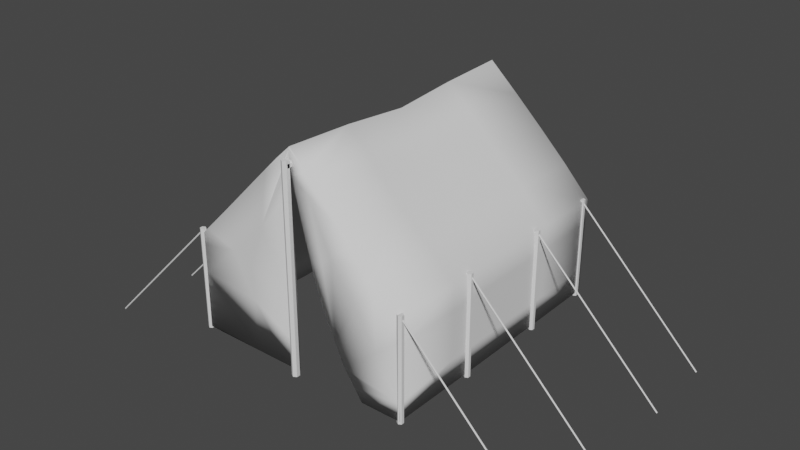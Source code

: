 # Source: Tent_ww1.blend  (saved by Blender 2.90.8; exported with 4.5.12 LTS)
import bpy
from mathutils import Matrix  # noqa: F401  (used for matrix-valued properties, if any)

bpy.ops.wm.read_factory_settings(use_empty=True)
scene = bpy.context.scene
scene.name = 'Scene'

# ---- collections
col_collection = bpy.data.collections.new('Collection'); scene.collection.children.link(col_collection)

# ---- world
world_world = bpy.data.worlds.new('World'); scene.world = world_world
world_world.use_nodes = True; world_world.node_tree.nodes.clear()
_N = world_world.node_tree.nodes; _L = world_world.node_tree.links
n0 = _N.new('ShaderNodeOutputWorld'); n0.name = 'World Output'; n0.location = (300, 300)
n1 = _N.new('ShaderNodeBackground'); n1.name = 'Background'; n1.location = (10, 300)
n1.inputs[0].default_value = (0.05088, 0.05088, 0.05088, 1.0)
_L.new(n1.outputs[0], n0.inputs[0])
n0.is_active_output = True
world_world.color = (0.05088, 0.05088, 0.05088)
world_world.use_sun_shadow = False
world_world.sun_shadow_jitter_overblur = 0.0

# ---- meshes
me_cube_001 = bpy.data.meshes.new('Cube.001')
me_cube_001.from_pydata([(-0.8341, -1.007, -6.129), (-0.8332, -1.004, 13.07), (-0.8343, 1.007, -6.122), (-0.8341, 1.007, 13.13), (0.8343, -1.007, -6.122), (0.8341, -1.0, 13.09), (0.8344, 1.007, -6.122), (0.8345, 1.022, 13.13), (-0.000332, 1.018, -6.122), (0.000122, 1.002, 35.3), (0.0001324, -1.01, -6.131), (-4.181e-05, -1.002, 35.3), (-1.007e-05, -1.01, 32.77), (0.5332, -1.01, -6.122), (0.02503, -1.01, 29.13), (0.05927, -1.009, 25.25), (0.08441, -1.009, 22.34), (0.1255, -1.005, 17.65), (0.1632, -0.9965, 12.64), (0.2039, -0.9936, 9.302), (0.2514, -0.9961, 6.057), (0.2989, -0.9996, 3.966), (0.3357, -1.004, 2.179), (0.4037, -1.01, -1.232), (0.4537, -1.01, -2.985), (-0.8371, 0.002788, -6.152), (-0.8335, -1.005, 3.457), (-0.8343, 0.002939, 12.99), (-0.8342, 1.007, 3.502), (-0.4138, 1.01, -6.122), (0.4208, 1.028, 24.21), (0.8345, 1.014, 3.502), (0.8372, 0.0, -6.122), (0.8394, -1.953e-05, 13.12), (0.8341, -1.007, 3.498), (0.6802, -1.01, -6.122), (-0.4199, -1.005, 24.16), (0.4139, 1.018, -6.122), (-0.414, 1.01, 24.21), (-0.4131, -1.009, -6.146), (0.4208, -1.007, 24.21), (0.006234, 0.0003684, 33.71), (0.001187, -1.006, 13.25), (-3.951e-05, 1.057, 14.58), (-1.007e-05, -1.01, 34.03), (0.0123, -1.01, 30.95), (0.04214, -1.01, 27.19), (0.07184, -1.009, 23.8), (0.105, -1.008, 20.0), (0.1439, -1.001, 15.14), (0.1836, -0.9944, 10.97), (0.2277, -0.9941, 7.675), (0.2752, -0.9976, 5.01), (0.3176, -1.002, 3.073), (0.3697, -1.008, 0.4788), (0.4287, -1.01, -2.108), (0.4934, -1.01, -4.554), (-0.4139, 1.025, 9.042), (0.4314, -0.0001419, 23.88), (-0.4072, 0.0001903, 23.54), (0.8372, 3.159e-13, 3.502), (0.4143, 1.056, 9.042), (-0.8362, 0.004271, 3.507), (-0.835, -0.4989, -6.136), (-0.8332, -1.004, 8.256), (-0.8341, 0.501, 13.09), (-0.8342, 1.007, -1.31), (-0.6204, 1.01, -6.122), (0.6278, 1.033, 18.67), (0.8344, 1.009, -1.31), (0.8372, 0.5, -6.122), (0.8377, -0.5, 13.12), (0.8341, -1.007, -1.31), (0.7537, -1.01, -6.122), (-0.6261, -1.003, 18.6), (0.2068, 1.021, -6.122), (-0.21, 1.01, 29.75), (-0.2065, -1.009, -6.142), (0.214, -1.007, 29.75), (0.001038, -0.4924, 34.78), (0.0009205, -1.007, 3.548), (-0.0006735, 1.05, 4.23), (-1.007e-05, -1.01, 33.4), (0.01885, -1.01, 30.04), (0.0507, -1.009, 26.22), (0.07812, -1.009, 23.07), (0.1152, -1.007, 18.83), (0.1535, -0.9983, 13.89), (0.1938, -0.9938, 10.13), (0.2395, -0.995, 6.865), (0.287, -0.9986, 4.488), (0.3266, -1.003, 2.626), (0.3867, -1.009, -0.3749), (0.4412, -1.01, -2.546), (0.5133, -1.01, -5.338), (-0.8387, 0.501, -6.136), (-0.8339, -1.006, -1.335), (-0.8341, -0.4979, 13.07), (-0.8342, 1.007, 8.314), (-0.2072, 1.013, -6.122), (0.214, 1.016, 29.75), (0.8346, 1.019, 8.314), (0.8372, -0.5, -6.122), (0.8376, 0.5015, 13.12), (0.8341, -1.002, 8.281), (0.6067, -1.01, -6.122), (-0.2138, -1.006, 29.74), (0.6207, 1.013, -6.122), (-0.6234, 1.007, 18.67), (-0.62, -1.009, -6.14), (0.6273, -0.9954, 18.6), (0.005582, 0.4924, 34.78), (0.0004927, -1.009, 23.02), (0.002084, 1.035, 24.94), (-1.007e-05, -1.01, 34.66), (0.006145, -1.01, 31.86), (0.03358, -1.01, 28.16), (0.06555, -1.009, 24.52), (0.09468, -1.009, 21.17), (0.1352, -1.003, 16.4), (0.1734, -0.9953, 11.8), (0.2158, -0.9937, 8.487), (0.2633, -0.9968, 5.533), (0.308, -1.001, 3.519), (0.3527, -1.006, 1.33), (0.4162, -1.01, -1.669), (0.4736, -1.01, -3.769), (-0.2066, 1.045, 11.81), (-0.6206, 1.01, 6.272), (-0.414, 1.015, 1.46), (-0.4098, 1.022, 16.62), (0.4092, -0.5, 23.53), (0.4175, 0.5066, 23.99), (0.6362, -0.0001276, 18.64), (0.2246, -0.000155, 28.62), (-0.4195, -0.4989, 24.02), (-0.3988, 0.4996, 24.04), (-0.2034, 0.0001666, 28.42), (-0.6191, 0.001296, 18.36), (0.8372, -0.5, 3.502), (0.8372, 0.5002, 3.502), (0.8372, 0.0, -1.31), (0.838, 1.145e-11, 8.31), (0.621, 1.041, 6.272), (0.2067, 1.081, 11.81), (0.4139, 1.038, 1.46), (0.4143, 1.061, 16.62), (-0.85, 0.5019, 3.478), (-0.8188, -0.4974, 3.464), (-0.8366, 0.003859, -1.32), (-0.8356, 0.003884, 8.264), (-0.8248, -0.4973, 8.272), (-0.8252, -0.4981, -1.335), (-0.8456, 0.5016, -1.331), (0.2067, 1.045, 20.78), (0.207, 1.048, 2.845), (0.6209, 1.028, 0.07492), (0.8372, 0.5013, 8.314), (0.8372, 0.5, -1.31), (0.8372, -0.5, -1.31), (-0.6128, 0.5, 18.55), (-0.1989, 0.4994, 29.34), (-0.2139, -0.4994, 29.34), (0.2188, 0.5002, 29.38), (0.6298, 0.5071, 18.6), (0.6273, -0.5, 18.46), (-0.6195, 1.011, 12.47), (-0.6205, 1.01, 0.07494), (-0.2074, 1.03, 2.845), (-0.2024, 1.029, 20.78), (0.214, -0.4996, 29.24), (-0.6272, -0.4982, 18.53), (0.8372, -0.5, 8.314), (0.6212, 1.038, 12.47), (-0.8449, 0.5016, 8.292), (-0.8332, -1.004, 10.66), (-0.7296, -1.003, 15.83), (-0.1032, -1.009, -6.137), (0.0005236, -1.008, -1.291), (-1.007e-05, -1.01, 33.08), (-0.8337, -1.005, 1.06), (-0.3169, -1.006, 26.95), (-0.5166, -1.009, -6.144), (0.0009119, -1.007, 18.13), (-1.007e-05, -1.01, 34.34), (-0.8333, -1.004, 5.855), (-0.5229, -1.004, 21.37), (-0.3098, -1.009, -6.145), (0.001196, -1.006, 8.394), (-1.007e-05, -1.01, 33.71), (-0.834, -1.006, -3.731), (-0.1106, -1.007, 32.52), (-0.7235, -1.009, -6.135), (0.0001255, -1.01, 27.9), (-1.007e-05, -1.01, 34.97), (0.001131, -1.007, 7.024), (-0.8334, -1.004, 5.15), (-0.7886, -1.004, 14.25), (0.0002735, -1.009, 25.79), (-0.3708, -1.009, -6.146), (-0.3927, -1.004, 10.62), (-0.2808, -1.006, 18.69), (-0.4, -1.005, 15.69), (-0.5461, -1.005, 12.05), (0.01624, -1.01, 30.37), (0.8343, -1.007, -2.755), (0.615, -0.9957, 18.94), (0.4825, -1.004, 22.54), (0.1206, -1.007, 32.25), (0.3997, -1.01, -1.025), (0.834, -1.001, 8.93), (0.294, -0.9987, 18.47), (0.1419, -1.01, 28.23), (0.2223, -0.9984, 16.86), (0.4705, -0.9756, 11.29), (0.6417, -0.9983, 4.573), (0.0006486, -1.008, 0.1028), (-0.3837, -1.005, 3.918), (-0.8271, -0.9997, -6.129), (-0.8261, -0.997, 13.07), (-0.8272, 1.0, -6.122), (-0.827, 1.0, 13.13), (0.8272, -1.0, -6.122), (0.8272, -0.9931, 13.09), (0.8272, 1.0, -6.122), (0.8272, 1.015, 13.13), (0.0, 1.008, -6.122), (0.0001968, 1.0, 35.29), (0.000166, -0.9995, -6.131), (0.0, -1.0, 35.29), (0.0, -1.0, 32.77), (0.5332, -1.0, -6.122), (0.02464, -0.9998, 29.13), (0.05888, -0.9993, 25.25), (0.08402, -0.9988, 22.34), (0.1251, -0.9953, 17.65), (0.1637, -0.9865, 12.64), (0.2045, -0.9837, 9.302), (0.252, -0.9862, 6.057), (0.2995, -0.9896, 3.966), (0.3357, -0.9938, 2.179), (0.4037, -0.9997, -1.232), (0.4537, -1.0, -2.985), (-0.8271, 0.002909, -6.152), (-0.8263, -0.9976, 3.457), (-0.8243, 0.002968, 12.99), (-0.8272, 1.0, 3.502), (-0.4136, 1.0, -6.122), (0.4136, 1.021, 24.21), (0.8272, 1.007, 3.502), (0.8272, 0.0, -6.122), (0.8294, 3.119e-11, 13.12), (0.8272, -0.9993, 3.498), (0.6802, -1.0, -6.122), (-0.4127, -0.9976, 24.16), (0.4136, 1.008, -6.122), (-0.4066, 1.004, 24.21), (-0.4131, -0.9988, -6.146), (0.4136, -0.9997, 24.21), (0.006032, 3.504e-11, 33.7), (0.001223, -0.9962, 13.25), (0.0004994, 1.047, 14.58), (0.0, -1.0, 34.03), (0.0123, -1.0, 30.95), (0.04175, -0.9996, 27.19), (0.07145, -0.9991, 23.8), (0.1046, -0.9983, 20.0), (0.1444, -0.9906, 15.14), (0.1841, -0.9844, 10.97), (0.2282, -0.9842, 7.675), (0.2757, -0.9876, 5.01), (0.3176, -0.9917, 3.073), (0.3697, -0.9975, 0.4788), (0.4287, -1.0, -2.108), (0.4934, -1.0, -4.554), (-0.4133, 1.015, 9.042), (0.4214, 1.075e-10, 23.88), (-0.3972, 2.063e-05, 23.54), (0.8272, 3.159e-13, 3.502), (0.4136, 1.046, 9.042), (-0.8262, 0.004528, 3.507), (-0.825, -0.4989, -6.136), (-0.8261, -0.997, 8.256), (-0.8241, 0.5011, 13.09), (-0.8272, 1.0, -1.31), (-0.6204, 1.0, -6.122), (0.6204, 1.026, 18.67), (0.8272, 1.002, -1.31), (0.8272, 0.5, -6.122), (0.8277, -0.5, 13.12), (0.8272, -1.0, -1.31), (0.7537, -1.0, -6.122), (-0.6191, -0.9963, 18.59), (0.2068, 1.011, -6.122), (-0.2025, 1.003, 29.75), (-0.2064, -0.999, -6.142), (0.2068, -1.0, 29.75), (0.001023, -0.5, 34.78), (0.0009721, -0.9973, 3.548), (0.0, 1.04, 4.23), (0.0, -1.0, 33.4), (0.01846, -0.9999, 30.04), (0.05031, -0.9994, 26.22), (0.07773, -0.999, 23.07), (0.1148, -0.9972, 18.83), (0.1541, -0.9884, 13.89), (0.1943, -0.9838, 10.13), (0.2401, -0.985, 6.865), (0.2876, -0.9886, 4.488), (0.3266, -0.9928, 2.626), (0.3867, -0.9989, -0.3749), (0.4412, -1.0, -2.546), (0.5133, -1.0, -5.338), (-0.8287, 0.5011, -6.136), (-0.8267, -0.9987, -1.335), (-0.8241, -0.4979, 13.07), (-0.8272, 1.0, 8.314), (-0.2068, 1.003, -6.122), (0.2068, 1.009, 29.75), (0.8272, 1.013, 8.314), (0.8272, -0.5, -6.122), (0.8276, 0.5015, 13.12), (0.8272, -0.9943, 8.281), (0.6067, -1.0, -6.122), (-0.2066, -0.9995, 29.74), (0.6204, 1.003, -6.122), (-0.6161, 1.0, 18.67), (-0.6201, -0.9991, -6.14), (0.6204, -0.9883, 18.6), (0.005484, 0.5, 34.78), (0.000529, -0.9985, 23.02), (0.002292, 1.025, 24.94), (0.0, -1.0, 34.66), (0.006145, -1.0, 31.86), (0.03319, -0.9997, 28.16), (0.06516, -0.9992, 24.52), (0.09429, -0.9987, 21.17), (0.1348, -0.993, 16.4), (0.1739, -0.9853, 11.8), (0.2164, -0.9837, 8.487), (0.2638, -0.9868, 5.533), (0.3085, -0.9907, 3.519), (0.3527, -0.9958, 1.33), (0.4162, -1.0, -1.669), (0.4736, -1.0, -3.769), (-0.2059, 1.035, 11.81), (-0.6204, 1.0, 6.272), (-0.4136, 1.005, 1.46), (-0.4092, 1.012, 16.62), (0.3992, -0.5, 23.53), (0.4075, 0.5067, 23.99), (0.6262, 8.18e-11, 18.64), (0.2146, 8.358e-11, 28.62), (-0.4095, -0.4993, 24.02), (-0.3888, 0.5, 24.03), (-0.1934, 2.144e-11, 28.42), (-0.6091, 0.001193, 18.36), (0.8272, -0.5, 3.502), (0.8272, 0.5002, 3.502), (0.8272, 0.0, -1.31), (0.828, 1.145e-11, 8.31), (0.6204, 1.031, 6.272), (0.2068, 1.071, 11.81), (0.4136, 1.028, 1.46), (0.4136, 1.052, 16.62), (-0.84, 0.5019, 3.478), (-0.8088, -0.4974, 3.464), (-0.8266, 0.00405, -1.32), (-0.8256, 0.004065, 8.264), (-0.8148, -0.4973, 8.272), (-0.8152, -0.4981, -1.335), (-0.8356, 0.5016, -1.331), (0.2068, 1.035, 20.78), (0.2068, 1.038, 2.845), (0.6204, 1.018, 0.07494), (0.8272, 0.5013, 8.314), (0.8272, 0.5, -1.31), (0.8272, -0.5, -1.31), (-0.6028, 0.5002, 18.55), (-0.1889, 0.5, 29.34), (-0.2039, -0.5, 29.34), (0.2088, 0.5006, 29.38), (0.6198, 0.5071, 18.6), (0.6173, -0.5, 18.46), (-0.6192, 1.001, 12.47), (-0.6204, 1.0, 0.07494), (-0.2068, 1.02, 2.845), (-0.2017, 1.019, 20.78), (0.204, -0.5, 29.24), (-0.6172, -0.4984, 18.53), (0.8272, -0.5, 8.314), (0.6204, 1.028, 12.47), (-0.8349, 0.5017, 8.292), (-0.8261, -0.9969, 10.66), (-0.7225, -0.9964, 15.83), (-0.1031, -0.9992, -6.137), (0.0005571, -0.9985, -1.291), (0.0, -1.0, 33.08), (-0.8265, -0.9982, 1.06), (-0.3097, -0.9986, 26.95), (-0.5166, -0.9989, -6.144), (0.0009483, -0.9974, 18.13), (0.0, -1.0, 34.34), (-0.8262, -0.9972, 5.855), (-0.5158, -0.9967, 21.37), (-0.3098, -0.9988, -6.145), (0.001232, -0.9963, 8.394), (0.0, -1.0, 33.71), (-0.8269, -0.9992, -3.731), (-0.1034, -1.0, 32.52), (-0.7236, -0.9994, -6.135), (0.0001463, -0.9996, 27.9), (0.0, -1.0, 34.97), (0.001183, -0.9967, 7.024), (-0.8262, -0.9973, 5.15), (-0.7815, -0.9967, 14.25), (0.0002946, -0.9992, 25.79), (-0.3708, -0.9988, -6.146), (-0.3927, -0.9941, 10.62), (-0.2808, -0.9958, 18.69), (-0.4, -0.9948, 15.69), (-0.5462, -0.9946, 12.05), (0.01623, -0.9999, 30.37), (0.8272, -1.0, -2.755), (0.6078, -0.9888, 18.94), (0.4752, -0.997, 22.54), (0.1134, -1.0, 32.25), (0.3996, -0.9996, -1.025), (0.8272, -0.9937, 8.93), (0.294, -0.9887, 18.47), (0.1418, -0.9999, 28.23), (0.2216, -0.9885, 16.86), (0.4704, -0.9656, 11.29), (0.642, -0.9883, 4.573), (0.0006828, -0.9981, 0.1028), (-0.3837, -0.9952, 3.918)], [], [(174, 65, 3, 98), (173, 68, 7, 101), (172, 71, 5, 210, 104), (10, 178, 216, 217, 199, 187, 77, 177), (171, 97, 1, 197, 176, 74), (170, 79, 11, 208, 78), (4, 205, 209, 23, 125, 55, 93, 24, 126, 56, 94, 13, 105, 35, 73), (169, 76, 9, 113), (168, 127, 43, 81), (167, 128, 57, 129), (166, 108, 38, 130), (165, 131, 40, 207, 206, 110), (164, 132, 58, 133), (163, 111, 41, 134), (162, 135, 36, 181, 106), (161, 136, 59, 137), (160, 65, 27, 138), (159, 139, 34, 72), (158, 140, 60, 141), (157, 103, 33, 142), (156, 143, 31, 69), (155, 144, 61, 145), (154, 100, 30, 146), (153, 147, 28, 66), (152, 148, 62, 149), (151, 97, 27, 150), (148, 151, 150, 62), (26, 196, 185, 64, 151, 148), (64, 175, 1, 97, 151), (63, 152, 149, 25), (0, 190, 96, 152, 63), (96, 180, 26, 148, 152), (95, 153, 66, 2), (25, 149, 153, 95), (149, 62, 147, 153), (144, 154, 146, 61), (43, 113, 154, 144), (113, 9, 100, 154), (75, 155, 145, 37), (8, 81, 155, 75), (81, 43, 144, 155), (107, 156, 69, 6), (37, 145, 156, 107), (145, 61, 143, 156), (140, 157, 142, 60), (31, 101, 157, 140), (101, 7, 103, 157), (70, 158, 141, 32), (6, 69, 158, 70), (69, 31, 140, 158), (102, 159, 72, 205, 4), (32, 141, 159, 102), (141, 60, 139, 159), (136, 160, 138, 59), (38, 108, 160, 136), (108, 3, 65, 160), (111, 161, 137, 41), (9, 76, 161, 111), (76, 38, 136, 161), (79, 162, 106, 191, 11), (41, 137, 162, 79), (137, 59, 135, 162), (132, 163, 134, 58), (30, 100, 163, 132), (100, 9, 111, 163), (103, 164, 133, 33), (7, 68, 164, 103), (68, 30, 132, 164), (71, 165, 110, 5), (33, 133, 165, 71), (133, 58, 131, 165), (128, 166, 130, 57), (28, 98, 166, 128), (98, 3, 108, 166), (67, 167, 129, 29), (2, 66, 167, 67), (66, 28, 128, 167), (99, 168, 81, 8), (29, 129, 168, 99), (129, 57, 127, 168), (127, 169, 113, 43), (57, 130, 169, 127), (130, 38, 76, 169), (131, 170, 78, 40), (58, 134, 170, 131), (134, 41, 79, 170), (135, 171, 74, 186, 36), (59, 138, 171, 135), (138, 27, 97, 171), (139, 172, 104, 34), (60, 142, 172, 139), (142, 33, 71, 172), (143, 173, 101, 31), (61, 146, 173, 143), (146, 30, 68, 173), (147, 174, 98, 28), (62, 150, 174, 147), (150, 27, 65, 174), (199, 217, 200, 203, 196), (196, 26, 180, 96, 190, 0, 192, 109, 182, 39, 199), (196, 203, 197, 1, 175, 64, 185), (197, 203, 202, 36, 186, 74, 176), (36, 201, 198, 193, 12, 179, 82, 189, 44, 184, 114, 194, 11, 191, 106, 181), (198, 201, 195, 188, 42, 183, 112), (201, 36, 202), (201, 202, 200, 195), (202, 203, 200), (209, 205, 215), (215, 205, 72, 34, 104, 210), (210, 5, 110, 206, 214, 215), (214, 206, 211), (211, 206, 207), (207, 40, 78, 208, 212), (212, 208, 204), (204, 208, 11, 194, 114, 184, 44, 189, 82, 179, 12, 115, 45), (204, 83, 14, 116, 46, 84, 15, 117, 47, 85, 16, 118, 48, 86, 17, 119, 49, 213, 212), (213, 49, 87, 18, 120, 50, 88, 19, 121, 51, 89, 20, 122, 52, 90, 21, 123, 53), (53, 91, 22, 124, 54, 92, 209, 215, 214), (53, 214, 211, 213), (213, 211, 207, 212), (217, 216, 80, 195, 200), (392, 316, 221, 283), (391, 319, 225, 286), (390, 322, 428, 223, 289), (228, 395, 295, 405, 417, 435, 434, 396), (389, 292, 394, 415, 219, 315), (388, 296, 426, 229, 297), (222, 291, 253, 323, 231, 312, 274, 344, 242, 311, 273, 343, 241, 427, 423), (387, 331, 227, 294), (386, 299, 261, 345), (385, 347, 275, 346), (384, 348, 256, 326), (383, 328, 424, 425, 258, 349), (382, 351, 276, 350), (381, 352, 259, 329), (380, 324, 399, 254, 353), (379, 355, 277, 354), (378, 356, 245, 283), (377, 290, 252, 357), (376, 359, 278, 358), (375, 360, 251, 321), (374, 287, 249, 361), (373, 363, 279, 362), (372, 364, 248, 318), (371, 284, 246, 365), (370, 367, 280, 366), (369, 368, 245, 315), (366, 280, 368, 369), (244, 366, 369, 282, 403, 414), (282, 369, 315, 219, 393), (281, 243, 367, 370), (218, 281, 370, 314, 408), (314, 370, 366, 244, 398), (313, 220, 284, 371), (243, 313, 371, 367), (367, 371, 365, 280), (362, 279, 364, 372), (261, 362, 372, 331), (331, 372, 318, 227), (293, 255, 363, 373), (226, 293, 373, 299), (299, 373, 362, 261), (325, 224, 287, 374), (255, 325, 374, 363), (363, 374, 361, 279), (358, 278, 360, 375), (249, 358, 375, 319), (319, 375, 321, 225), (288, 250, 359, 376), (224, 288, 376, 287), (287, 376, 358, 249), (320, 222, 423, 290, 377), (250, 320, 377, 359), (359, 377, 357, 278), (354, 277, 356, 378), (256, 354, 378, 326), (326, 378, 283, 221), (329, 259, 355, 379), (227, 329, 379, 294), (294, 379, 354, 256), (297, 229, 409, 324, 380), (259, 297, 380, 355), (355, 380, 353, 277), (350, 276, 352, 381), (248, 350, 381, 318), (318, 381, 329, 227), (321, 251, 351, 382), (225, 321, 382, 286), (286, 382, 350, 248), (289, 223, 328, 383), (251, 289, 383, 351), (351, 383, 349, 276), (346, 275, 348, 384), (246, 346, 384, 316), (316, 384, 326, 221), (285, 247, 347, 385), (220, 285, 385, 284), (284, 385, 346, 246), (317, 226, 299, 386), (247, 317, 386, 347), (347, 386, 345, 275), (345, 261, 331, 387), (275, 345, 387, 348), (348, 387, 294, 256), (349, 258, 296, 388), (276, 349, 388, 352), (352, 388, 297, 259), (353, 254, 404, 292, 389), (277, 353, 389, 356), (356, 389, 315, 245), (357, 252, 322, 390), (278, 357, 390, 360), (360, 390, 289, 251), (361, 249, 319, 391), (279, 361, 391, 364), (364, 391, 286, 248), (365, 246, 316, 392), (280, 365, 392, 368), (368, 392, 283, 245), (417, 414, 421, 418, 435), (414, 417, 257, 400, 327, 410, 218, 408, 314, 398, 244), (414, 403, 282, 393, 219, 415, 421), (415, 394, 292, 404, 254, 420, 421), (254, 399, 324, 409, 229, 412, 332, 402, 262, 407, 300, 397, 230, 411, 416, 419), (416, 330, 401, 260, 406, 413, 419), (419, 420, 254), (419, 413, 418, 420), (420, 418, 421), (427, 433, 423), (433, 428, 322, 252, 290, 423), (428, 433, 432, 424, 328, 223), (432, 429, 424), (429, 425, 424), (425, 430, 426, 296, 258), (430, 422, 426), (422, 263, 333, 230, 397, 300, 407, 262, 402, 332, 412, 229, 426), (422, 430, 431, 267, 337, 235, 304, 266, 336, 234, 303, 265, 335, 233, 302, 264, 334, 232, 301), (431, 271, 341, 239, 308, 270, 340, 238, 307, 269, 339, 237, 306, 268, 338, 236, 305, 267), (271, 432, 433, 427, 310, 272, 342, 240, 309), (271, 431, 429, 432), (431, 430, 425, 429), (435, 418, 413, 298, 434), (0, 63, 281, 218), (2, 67, 285, 220), (6, 70, 288, 224), (4, 73, 291, 222), (8, 75, 293, 226), (10, 177, 395, 228), (178, 10, 228, 396), (14, 83, 301, 232), (15, 84, 302, 233), (16, 85, 303, 234), (17, 86, 304, 235), (18, 87, 305, 236), (19, 88, 306, 237), (20, 89, 307, 238), (21, 90, 308, 239), (22, 91, 309, 240), (23, 209, 427, 241), (24, 93, 311, 242), (13, 94, 312, 231), (25, 95, 313, 243), (29, 99, 317, 247), (32, 102, 320, 250), (35, 105, 323, 253), (37, 107, 325, 255), (39, 182, 400, 257), (183, 42, 260, 401), (45, 115, 333, 263), (46, 116, 334, 264), (47, 117, 335, 265), (48, 118, 336, 266), (49, 119, 337, 267), (50, 120, 338, 268), (51, 121, 339, 269), (52, 122, 340, 270), (53, 123, 341, 271), (54, 124, 342, 272), (55, 125, 343, 273), (56, 126, 344, 274), (63, 25, 243, 281), (67, 29, 247, 285), (70, 32, 250, 288), (73, 35, 253, 291), (75, 37, 255, 293), (77, 187, 405, 295), (195, 80, 298, 413), (83, 204, 422, 301), (84, 46, 264, 302), (85, 47, 265, 303), (86, 48, 266, 304), (87, 49, 267, 305), (88, 50, 268, 306), (89, 51, 269, 307), (90, 52, 270, 308), (91, 53, 271, 309), (92, 54, 272, 310), (93, 55, 273, 311), (94, 56, 274, 312), (95, 2, 220, 313), (99, 8, 226, 317), (102, 4, 222, 320), (105, 13, 231, 323), (107, 6, 224, 325), (109, 192, 410, 327), (198, 112, 330, 416), (115, 12, 230, 333), (116, 14, 232, 334), (117, 15, 233, 335), (118, 16, 234, 336), (119, 17, 235, 337), (120, 18, 236, 338), (121, 19, 237, 339), (122, 20, 238, 340), (123, 21, 239, 341), (124, 22, 240, 342), (125, 23, 241, 343), (126, 24, 242, 344), (177, 77, 295, 395), (216, 178, 396, 434), (182, 109, 327, 400), (112, 183, 401, 330), (187, 199, 417, 405), (42, 188, 406, 260), (192, 0, 218, 410), (12, 193, 411, 230), (188, 195, 413, 406), (193, 198, 416, 411), (199, 39, 257, 417), (204, 45, 263, 422), (209, 92, 310, 427), (80, 216, 434, 298)])
me_cube_001.polygons.foreach_set('use_smooth', [True] * 332)
_uv = me_cube_001.uv_layers.new(name='UVMap')
_uv.uv.foreach_set('vector', [0.2782, 0.3485, 0.2783, 0.4643, 0.2475, 0.4652, 0.2475, 0.349, 0.6816, 0.5508, 0.682, 0.4013, 0.6946, 0.535, 0.6946, 0.6511, 0.0932, 0.6511, 0.0932, 0.535, 0.1236, 0.5359, 0.1237, 0.6362, 0.1237, 0.6519, 0.5424, 0.9996, 0.5424, 0.8828, 0.5424, 0.8492, 0.5657, 0.7572, 0.5649, 1.0, 0.5612, 1.0, 0.5549, 0.9999, 0.5487, 0.9998, 0.339, 0.5954, 0.339, 0.4638, 0.3698, 0.4637, 0.3698, 0.4924, 0.3697, 0.5303, 0.3697, 0.5971, 0.09319, 0.1462, 0.09277, 0.0124, 0.1238, 3.682e-07, 0.124, 0.07353, 0.124, 0.1339, 0.4917, 0.9994, 0.4917, 0.9182, 0.5181, 0.8764, 0.5179, 0.8814, 0.5171, 0.892, 0.5163, 0.9026, 0.5156, 0.9131, 0.5148, 0.9237, 0.5136, 0.9426, 0.5124, 0.9616, 0.5112, 0.9805, 0.51, 0.9994, 0.5055, 0.9994, 0.501, 0.9994, 0.4966, 0.9994, 0.6315, 0.3503, 0.631, 0.1339, 0.6438, 0.0, 0.6439, 0.25, 0.6312, 0.783, 0.6313, 0.5667, 0.6438, 0.4998, 0.6438, 0.7496, 0.6061, 0.8499, 0.6061, 0.7004, 0.6187, 0.6335, 0.6187, 0.8165, 0.6062, 0.5508, 0.6059, 0.4013, 0.6186, 0.2676, 0.6189, 0.4506, 0.0932, 0.4063, 0.09321, 0.2839, 0.124, 0.2676, 0.1238, 0.3079, 0.1233, 0.3947, 0.1233, 0.4029, 0.03198, 0.4029, 0.03201, 0.2728, 0.06282, 0.2754, 0.06281, 0.4019, 0.03241, 0.1429, 0.03289, 0.01239, 0.06281, 0.0382, 0.06283, 0.161, 0.339, 0.8562, 0.339, 0.728, 0.3698, 0.7313, 0.3698, 0.7986, 0.3699, 0.8659, 0.2783, 0.8563, 0.2783, 0.7283, 0.3087, 0.7165, 0.3087, 0.8341, 0.2783, 0.596, 0.2783, 0.4643, 0.3086, 0.4618, 0.3086, 0.5915, 0.0932, 0.8833, 0.0932, 0.7672, 0.124, 0.7673, 0.124, 0.8833, 0.03241, 0.8833, 0.03239, 0.7672, 0.0628, 0.7672, 0.0628, 0.8833, 0.03232, 0.6511, 0.03231, 0.535, 0.0628, 0.5352, 0.0628, 0.6512, 0.6816, 0.8499, 0.6816, 0.7004, 0.6946, 0.7672, 0.6945, 0.8833, 0.6564, 0.783, 0.6564, 0.5667, 0.669, 0.6335, 0.669, 0.8165, 0.6564, 0.3503, 0.6568, 0.1339, 0.6694, 0.2676, 0.669, 0.4506, 0.2782, 0.1163, 0.2782, 0.2324, 0.2475, 0.2329, 0.2475, 0.1168, 0.339, 0.1162, 0.339, 0.232, 0.3085, 0.233, 0.3085, 0.1166, 0.339, 0.348, 0.339, 0.4638, 0.3086, 0.4618, 0.3085, 0.3478, 0.339, 0.232, 0.339, 0.348, 0.3085, 0.3478, 0.3085, 0.233, 0.3698, 0.2318, 0.3698, 0.2727, 0.3698, 0.2897, 0.3698, 0.3476, 0.339, 0.348, 0.339, 0.232, 0.3698, 0.3476, 0.3698, 0.4056, 0.3698, 0.4637, 0.339, 0.4638, 0.339, 0.348, 0.339, 0.0003864, 0.339, 0.1162, 0.3085, 0.1166, 0.3085, 0.0, 0.3699, 0.0005546, 0.3699, 0.05841, 0.3698, 0.1162, 0.339, 0.1162, 0.339, 0.0003864, 0.3698, 0.1162, 0.3698, 0.174, 0.3698, 0.2318, 0.339, 0.232, 0.339, 0.1162, 0.2782, 0.0003883, 0.2782, 0.1163, 0.2475, 0.1168, 0.2475, 0.000713, 0.3085, 0.0, 0.3085, 0.1166, 0.2782, 0.1163, 0.2782, 0.0003883, 0.3085, 0.1166, 0.3085, 0.233, 0.2782, 0.2324, 0.2782, 0.1163, 0.6564, 0.5667, 0.6564, 0.3503, 0.669, 0.4506, 0.669, 0.6335, 0.6438, 0.4998, 0.6439, 0.25, 0.6564, 0.3503, 0.6564, 0.5667, 0.6439, 0.25, 0.6438, 0.0, 0.6568, 0.1339, 0.6564, 0.3503, 0.6564, 0.9994, 0.6564, 0.783, 0.669, 0.8165, 0.669, 0.9994, 0.6438, 0.9994, 0.6438, 0.7496, 0.6564, 0.783, 0.6564, 0.9994, 0.6438, 0.7496, 0.6438, 0.4998, 0.6564, 0.5667, 0.6564, 0.783, 0.6816, 0.9994, 0.6816, 0.8499, 0.6945, 0.8833, 0.6945, 0.9994, 0.669, 0.9994, 0.669, 0.8165, 0.6816, 0.8499, 0.6816, 0.9994, 0.669, 0.8165, 0.669, 0.6335, 0.6816, 0.7004, 0.6816, 0.8499, 0.03239, 0.7672, 0.03232, 0.6511, 0.0628, 0.6512, 0.0628, 0.7672, 0.001145, 0.7672, 0.0008313, 0.6511, 0.03232, 0.6511, 0.03239, 0.7672, 0.0008313, 0.6511, 0.0006776, 0.535, 0.03231, 0.535, 0.03232, 0.6511, 0.03241, 0.9994, 0.03241, 0.8833, 0.0628, 0.8833, 0.06281, 0.9994, 0.001592, 0.9994, 0.001441, 0.8833, 0.03241, 0.8833, 0.03241, 0.9994, 0.001441, 0.8833, 0.001145, 0.7672, 0.03239, 0.7672, 0.03241, 0.8833, 0.0932, 0.9994, 0.0932, 0.8833, 0.124, 0.8833, 0.124, 0.9182, 0.124, 0.9994, 0.06281, 0.9994, 0.0628, 0.8833, 0.0932, 0.8833, 0.0932, 0.9994, 0.0628, 0.8833, 0.0628, 0.7672, 0.0932, 0.7672, 0.0932, 0.8833, 0.2783, 0.7283, 0.2783, 0.596, 0.3086, 0.5915, 0.3087, 0.7165, 0.2473, 0.7325, 0.2475, 0.5988, 0.2783, 0.596, 0.2783, 0.7283, 0.2475, 0.5988, 0.2475, 0.4652, 0.2783, 0.4643, 0.2783, 0.596, 0.2787, 0.9876, 0.2783, 0.8563, 0.3087, 0.8341, 0.3086, 0.9618, 0.2477, 1.0, 0.2473, 0.8661, 0.2783, 0.8563, 0.2787, 0.9876, 0.2473, 0.8661, 0.2473, 0.7325, 0.2783, 0.7283, 0.2783, 0.8563, 0.3386, 0.9876, 0.339, 0.8562, 0.3699, 0.8659, 0.3699, 0.9329, 0.3696, 1.0, 0.3086, 0.9618, 0.3087, 0.8341, 0.339, 0.8562, 0.3386, 0.9876, 0.3087, 0.8341, 0.3087, 0.7165, 0.339, 0.728, 0.339, 0.8562, 0.03201, 0.2728, 0.03241, 0.1429, 0.06283, 0.161, 0.06282, 0.2754, 0.0003143, 0.2676, 0.001081, 0.1339, 0.03241, 0.1429, 0.03201, 0.2728, 0.001081, 0.1339, 0.001894, 0.0, 0.03289, 0.01239, 0.03241, 0.1429, 0.03231, 0.535, 0.03198, 0.4029, 0.06281, 0.4019, 0.0628, 0.5352, 0.0006776, 0.535, 0.0, 0.4013, 0.03198, 0.4029, 0.03231, 0.535, 0.0, 0.4013, 0.0003143, 0.2676, 0.03201, 0.2728, 0.03198, 0.4029, 0.0932, 0.535, 0.0932, 0.4063, 0.1233, 0.4029, 0.1236, 0.5359, 0.0628, 0.5352, 0.06281, 0.4019, 0.0932, 0.4063, 0.0932, 0.535, 0.06281, 0.4019, 0.06282, 0.2754, 0.09321, 0.2839, 0.0932, 0.4063, 0.6061, 0.7004, 0.6062, 0.5508, 0.6189, 0.4506, 0.6187, 0.6335, 0.5931, 0.7672, 0.5931, 0.6511, 0.6062, 0.5508, 0.6061, 0.7004, 0.5931, 0.6511, 0.5931, 0.535, 0.6059, 0.4013, 0.6062, 0.5508, 0.6061, 0.9994, 0.6061, 0.8499, 0.6187, 0.8165, 0.6187, 0.9994, 0.5931, 0.9994, 0.5931, 0.8833, 0.6061, 0.8499, 0.6061, 0.9994, 0.5931, 0.8833, 0.5931, 0.7672, 0.6061, 0.7004, 0.6061, 0.8499, 0.6312, 0.9994, 0.6312, 0.783, 0.6438, 0.7496, 0.6438, 0.9994, 0.6187, 0.9994, 0.6187, 0.8165, 0.6312, 0.783, 0.6312, 0.9994, 0.6187, 0.8165, 0.6187, 0.6335, 0.6313, 0.5667, 0.6312, 0.783, 0.6313, 0.5667, 0.6315, 0.3503, 0.6439, 0.25, 0.6438, 0.4998, 0.6187, 0.6335, 0.6189, 0.4506, 0.6315, 0.3503, 0.6313, 0.5667, 0.6189, 0.4506, 0.6186, 0.2676, 0.631, 0.1339, 0.6315, 0.3503, 0.09321, 0.2839, 0.09319, 0.1462, 0.124, 0.1339, 0.124, 0.2676, 0.06282, 0.2754, 0.06283, 0.161, 0.09319, 0.1462, 0.09321, 0.2839, 0.06283, 0.161, 0.06281, 0.0382, 0.09277, 0.0124, 0.09319, 0.1462, 0.339, 0.728, 0.339, 0.5954, 0.3697, 0.5971, 0.3697, 0.6641, 0.3698, 0.7313, 0.3087, 0.7165, 0.3086, 0.5915, 0.339, 0.5954, 0.339, 0.728, 0.3086, 0.5915, 0.3086, 0.4618, 0.339, 0.4638, 0.339, 0.5954, 0.0932, 0.7672, 0.0932, 0.6511, 0.1237, 0.6519, 0.124, 0.7673, 0.0628, 0.7672, 0.0628, 0.6512, 0.0932, 0.6511, 0.0932, 0.7672, 0.0628, 0.6512, 0.0628, 0.5352, 0.0932, 0.535, 0.0932, 0.6511, 0.6816, 0.7004, 0.6816, 0.5508, 0.6946, 0.6511, 0.6946, 0.7672, 0.669, 0.6335, 0.669, 0.4506, 0.6816, 0.5508, 0.6816, 0.7004, 0.669, 0.4506, 0.6694, 0.2676, 0.682, 0.4013, 0.6816, 0.5508, 0.2782, 0.2324, 0.2782, 0.3485, 0.2475, 0.349, 0.2475, 0.2329, 0.3085, 0.233, 0.3085, 0.3478, 0.2782, 0.3485, 0.2782, 0.2324, 0.3085, 0.3478, 0.3086, 0.4618, 0.2783, 0.4643, 0.2782, 0.3485, 0.5649, 1.0, 0.5657, 0.7572, 0.5663, 0.5954, 0.5756, 0.561, 0.5931, 0.7274, 0.5931, 0.7274, 0.5931, 0.7683, 0.5931, 0.8261, 0.5931, 0.8839, 0.5931, 0.9417, 0.5931, 0.9996, 0.5864, 0.9997, 0.5801, 0.9999, 0.5738, 1.0, 0.5675, 1.0, 0.5649, 1.0, 0.5931, 0.7274, 0.5756, 0.561, 0.5903, 0.5078, 0.5931, 0.5364, 0.593, 0.5945, 0.5931, 0.6525, 0.5931, 0.7104, 0.5903, 0.5078, 0.5756, 0.561, 0.5667, 0.473, 0.5679, 0.2687, 0.5742, 0.336, 0.5805, 0.403, 0.5867, 0.4698, 0.5679, 0.2687, 0.5595, 0.4007, 0.5424, 0.2294, 0.5424, 0.1785, 0.5424, 0.06104, 0.5424, 0.05344, 0.5424, 0.04584, 0.5424, 0.03824, 0.5424, 0.03064, 0.5424, 0.02303, 0.5424, 0.01543, 0.5424, 0.007834, 0.5424, 0.0, 0.5491, 0.06708, 0.5554, 0.1342, 0.5617, 0.2014, 0.5424, 0.2294, 0.5595, 0.4007, 0.5423, 0.6822, 0.5423, 0.6492, 0.5423, 0.5319, 0.5423, 0.4142, 0.5424, 0.2963, 0.5595, 0.4007, 0.5679, 0.2687, 0.5667, 0.473, 0.5595, 0.4007, 0.5667, 0.473, 0.5663, 0.5954, 0.5423, 0.6822, 0.5667, 0.473, 0.5756, 0.561, 0.5663, 0.5954, 0.5181, 0.8764, 0.4917, 0.9182, 0.5034, 0.7414, 0.5034, 0.7414, 0.4917, 0.9182, 0.4917, 0.8833, 0.4917, 0.7673, 0.4917, 0.6519, 0.4917, 0.6362, 0.4917, 0.6362, 0.4917, 0.5359, 0.5043, 0.4029, 0.505, 0.3947, 0.5138, 0.5792, 0.5034, 0.7414, 0.5138, 0.5792, 0.505, 0.3947, 0.5245, 0.406, 0.5245, 0.406, 0.505, 0.3947, 0.5131, 0.3079, 0.5131, 0.3079, 0.5168, 0.2676, 0.5294, 0.1339, 0.5351, 0.07353, 0.5338, 0.1704, 0.5338, 0.1704, 0.5351, 0.07353, 0.5414, 0.1188, 0.5414, 0.1188, 0.5351, 0.07353, 0.5424, 0.0, 0.5424, 0.007834, 0.5424, 0.01543, 0.5424, 0.02303, 0.5424, 0.03064, 0.5424, 0.03824, 0.5424, 0.04584, 0.5424, 0.05344, 0.5424, 0.06104, 0.542, 0.08293, 0.5416, 0.1048, 0.5414, 0.1188, 0.5413, 0.1268, 0.5409, 0.1487, 0.5404, 0.1721, 0.5398, 0.1955, 0.5393, 0.2189, 0.5388, 0.2424, 0.5384, 0.2599, 0.538, 0.2775, 0.5376, 0.2951, 0.5373, 0.3126, 0.5366, 0.3408, 0.536, 0.369, 0.5354, 0.3973, 0.5348, 0.4257, 0.5342, 0.456, 0.5336, 0.4863, 0.5289, 0.445, 0.5338, 0.1704, 0.5289, 0.445, 0.5336, 0.4863, 0.5331, 0.5165, 0.5325, 0.5467, 0.5319, 0.5669, 0.5312, 0.5871, 0.5306, 0.6072, 0.53, 0.6273, 0.5293, 0.6469, 0.5286, 0.6665, 0.5278, 0.686, 0.5271, 0.7055, 0.5264, 0.7182, 0.5257, 0.7308, 0.5249, 0.7434, 0.5242, 0.756, 0.5237, 0.7668, 0.5231, 0.7776, 0.5231, 0.7776, 0.5225, 0.7883, 0.522, 0.7991, 0.521, 0.8196, 0.5199, 0.8401, 0.5189, 0.8607, 0.5181, 0.8764, 0.5034, 0.7414, 0.5138, 0.5792, 0.5231, 0.7776, 0.5138, 0.5792, 0.5245, 0.406, 0.5289, 0.445, 0.5289, 0.445, 0.5245, 0.406, 0.5131, 0.3079, 0.5338, 0.1704, 0.5657, 0.7572, 0.5424, 0.8492, 0.5423, 0.7661, 0.5423, 0.6822, 0.5663, 0.5954, 0.4004, 0.6514, 0.3701, 0.6509, 0.3701, 0.5347, 0.4005, 0.5356, 0.8831, 0.4486, 0.8957, 0.3483, 0.8957, 0.4644, 0.8831, 0.5981, 0.2168, 0.3483, 0.2469, 0.3475, 0.2468, 0.3632, 0.2468, 0.4635, 0.2168, 0.4644, 0.7448, 0.9994, 0.7386, 0.9995, 0.7323, 0.9997, 0.726, 0.9997, 0.7223, 0.9998, 0.7215, 0.7569, 0.7449, 0.849, 0.7449, 0.8826, 0.4612, 0.4044, 0.4915, 0.4028, 0.4915, 0.4696, 0.4915, 0.5075, 0.4915, 0.5362, 0.4612, 0.5361, 0.2169, 0.8533, 0.2473, 0.8656, 0.2473, 0.926, 0.2473, 0.9993, 0.2169, 0.987, 0.7951, 0.9992, 0.7907, 0.9992, 0.7862, 0.9992, 0.7817, 0.9992, 0.7772, 0.9992, 0.776, 0.9803, 0.7748, 0.9613, 0.7736, 0.9424, 0.7724, 0.9235, 0.7717, 0.9129, 0.7709, 0.9023, 0.7701, 0.8917, 0.7694, 0.8812, 0.7691, 0.8762, 0.7951, 0.918, 0.8331, 0.6491, 0.8456, 0.7494, 0.8454, 0.9992, 0.8331, 0.8655, 0.8328, 0.2164, 0.8454, 0.2498, 0.8455, 0.4996, 0.8329, 0.4328, 0.8077, 0.1495, 0.8203, 0.183, 0.8203, 0.3659, 0.8077, 0.2991, 0.8078, 0.4486, 0.8205, 0.5489, 0.8207, 0.7318, 0.808, 0.5981, 0.2168, 0.5931, 0.2465, 0.5965, 0.2466, 0.6048, 0.2471, 0.6916, 0.2472, 0.7318, 0.2169, 0.7155, 0.1556, 0.5965, 0.1864, 0.5975, 0.1865, 0.7241, 0.1557, 0.7267, 0.156, 0.8566, 0.1865, 0.8385, 0.1865, 0.9611, 0.1561, 0.987, 0.4613, 0.1435, 0.4917, 0.1339, 0.4916, 0.2012, 0.4915, 0.2685, 0.4613, 0.2719, 0.4005, 0.1435, 0.4309, 0.1657, 0.4309, 0.2834, 0.4005, 0.2715, 0.4005, 0.4039, 0.4308, 0.4084, 0.4307, 0.5381, 0.4005, 0.5356, 0.2169, 0.1161, 0.2473, 0.1161, 0.2472, 0.2321, 0.2169, 0.2322, 0.1561, 0.1161, 0.1865, 0.1161, 0.1865, 0.2322, 0.156, 0.2322, 0.156, 0.3483, 0.1864, 0.3482, 0.1864, 0.4642, 0.1559, 0.4644, 0.8831, 0.1495, 0.8957, 0.1161, 0.8957, 0.2322, 0.8831, 0.2991, 0.858, 0.2164, 0.8706, 0.183, 0.8706, 0.3659, 0.858, 0.4328, 0.858, 0.6491, 0.8706, 0.5489, 0.8706, 0.7318, 0.858, 0.8655, 0.4004, 0.8836, 0.3701, 0.8831, 0.3701, 0.767, 0.4004, 0.7675, 0.4612, 0.8837, 0.4307, 0.8833, 0.4306, 0.7669, 0.4612, 0.7679, 0.4611, 0.6519, 0.4307, 0.652, 0.4307, 0.5381, 0.4612, 0.5361, 0.4612, 0.7679, 0.4306, 0.7669, 0.4307, 0.652, 0.4611, 0.6519, 0.4916, 0.7681, 0.4612, 0.7679, 0.4611, 0.6519, 0.4915, 0.6523, 0.4915, 0.7102, 0.4915, 0.7272, 0.4915, 0.6523, 0.4611, 0.6519, 0.4612, 0.5361, 0.4915, 0.5362, 0.4915, 0.5943, 0.4612, 0.9995, 0.4307, 0.9999, 0.4307, 0.8833, 0.4612, 0.8837, 0.4917, 0.9993, 0.4612, 0.9995, 0.4612, 0.8837, 0.4916, 0.8837, 0.4917, 0.9415, 0.4916, 0.8837, 0.4612, 0.8837, 0.4612, 0.7679, 0.4916, 0.7681, 0.4916, 0.8259, 0.4004, 0.9995, 0.3701, 0.9992, 0.3701, 0.8831, 0.4004, 0.8836, 0.4307, 0.9999, 0.4004, 0.9995, 0.4004, 0.8836, 0.4307, 0.8833, 0.4307, 0.8833, 0.4004, 0.8836, 0.4004, 0.7675, 0.4306, 0.7669, 0.858, 0.4328, 0.8706, 0.3659, 0.8706, 0.5489, 0.858, 0.6491, 0.8455, 0.4996, 0.858, 0.4328, 0.858, 0.6491, 0.8456, 0.7494, 0.8456, 0.7494, 0.858, 0.6491, 0.858, 0.8655, 0.8454, 0.9992, 0.858, 9.205e-08, 0.8706, 1.036e-07, 0.8706, 0.183, 0.858, 0.2164, 0.8454, 8.054e-08, 0.858, 9.205e-08, 0.858, 0.2164, 0.8454, 0.2498, 0.8454, 0.2498, 0.858, 0.2164, 0.858, 0.4328, 0.8455, 0.4996, 0.8831, 6.903e-08, 0.8957, 1.036e-07, 0.8957, 0.1161, 0.8831, 0.1495, 0.8706, 1.036e-07, 0.8831, 6.903e-08, 0.8831, 0.1495, 0.8706, 0.183, 0.8706, 0.183, 0.8831, 0.1495, 0.8831, 0.2991, 0.8706, 0.3659, 0.156, 0.2322, 0.1865, 0.2322, 0.1864, 0.3482, 0.156, 0.3483, 0.1252, 0.2322, 0.156, 0.2322, 0.156, 0.3483, 0.1249, 0.3483, 0.1249, 0.3483, 0.156, 0.3483, 0.1559, 0.4644, 0.1247, 0.4644, 0.1561, 4.602e-07, 0.1865, 9.55e-07, 0.1865, 0.1161, 0.1561, 0.1161, 0.1257, 0.0, 0.1561, 4.602e-07, 0.1561, 0.1161, 0.1255, 0.1161, 0.1255, 0.1161, 0.1561, 0.1161, 0.156, 0.2322, 0.1252, 0.2322, 0.2169, 1.438e-06, 0.2473, 1.91e-06, 0.2473, 0.08124, 0.2473, 0.1161, 0.2169, 0.1161, 0.1865, 9.55e-07, 0.2169, 1.438e-06, 0.2169, 0.1161, 0.1865, 0.1161, 0.1865, 0.1161, 0.2169, 0.1161, 0.2169, 0.2322, 0.1865, 0.2322, 0.4005, 0.2715, 0.4309, 0.2834, 0.4308, 0.4084, 0.4005, 0.4039, 0.3699, 0.2674, 0.4005, 0.2715, 0.4005, 0.4039, 0.3701, 0.4011, 0.3701, 0.4011, 0.4005, 0.4039, 0.4005, 0.5356, 0.3701, 0.5347, 0.4005, 0.01231, 0.4309, 0.0382, 0.4309, 0.1657, 0.4005, 0.1435, 0.3701, 0.0, 0.4005, 0.01231, 0.4005, 0.1435, 0.3699, 0.1337, 0.3699, 0.1337, 0.4005, 0.1435, 0.4005, 0.2715, 0.3699, 0.2674, 0.4613, 0.01233, 0.4917, 4.602e-07, 0.4917, 0.06686, 0.4917, 0.1339, 0.4613, 0.1435, 0.4309, 0.0382, 0.4613, 0.01233, 0.4613, 0.1435, 0.4309, 0.1657, 0.4309, 0.1657, 0.4613, 0.1435, 0.4613, 0.2719, 0.4309, 0.2834, 0.1557, 0.7267, 0.1865, 0.7241, 0.1865, 0.8385, 0.156, 0.8566, 0.1244, 0.7319, 0.1557, 0.7267, 0.156, 0.8566, 0.1252, 0.8656, 0.1252, 0.8656, 0.156, 0.8566, 0.1561, 0.987, 0.1257, 0.9993, 0.1559, 0.4644, 0.1864, 0.4642, 0.1864, 0.5975, 0.1556, 0.5965, 0.1247, 0.4644, 0.1559, 0.4644, 0.1556, 0.5965, 0.124, 0.5982, 0.124, 0.5982, 0.1556, 0.5965, 0.1557, 0.7267, 0.1244, 0.7319, 0.2168, 0.4644, 0.2468, 0.4635, 0.2465, 0.5965, 0.2168, 0.5931, 0.1864, 0.4642, 0.2168, 0.4644, 0.2168, 0.5931, 0.1864, 0.5975, 0.1864, 0.5975, 0.2168, 0.5931, 0.2169, 0.7155, 0.1865, 0.7241, 0.8077, 0.2991, 0.8203, 0.3659, 0.8205, 0.5489, 0.8078, 0.4486, 0.7951, 0.2322, 0.8077, 0.2991, 0.8078, 0.4486, 0.7951, 0.3483, 0.7951, 0.3483, 0.8078, 0.4486, 0.808, 0.5981, 0.7951, 0.4644, 0.8077, 1.151e-08, 0.8203, 3.452e-08, 0.8203, 0.183, 0.8077, 0.1495, 0.7951, 0.0, 0.8077, 1.151e-08, 0.8077, 0.1495, 0.7951, 0.1161, 0.7951, 0.1161, 0.8077, 0.1495, 0.8077, 0.2991, 0.7951, 0.2322, 0.8328, 4.602e-08, 0.8454, 8.054e-08, 0.8454, 0.2498, 0.8328, 0.2164, 0.8203, 3.452e-08, 0.8328, 4.602e-08, 0.8328, 0.2164, 0.8203, 0.183, 0.8203, 0.183, 0.8328, 0.2164, 0.8329, 0.4328, 0.8203, 0.3659, 0.8329, 0.4328, 0.8455, 0.4996, 0.8456, 0.7494, 0.8331, 0.6491, 0.8203, 0.3659, 0.8329, 0.4328, 0.8331, 0.6491, 0.8205, 0.5489, 0.8205, 0.5489, 0.8331, 0.6491, 0.8331, 0.8655, 0.8207, 0.7318, 0.2169, 0.7155, 0.2472, 0.7318, 0.2473, 0.8656, 0.2169, 0.8533, 0.1865, 0.7241, 0.2169, 0.7155, 0.2169, 0.8533, 0.1865, 0.8385, 0.1865, 0.8385, 0.2169, 0.8533, 0.2169, 0.987, 0.1865, 0.9611, 0.4613, 0.2719, 0.4915, 0.2685, 0.4915, 0.3357, 0.4915, 0.4028, 0.4612, 0.4044, 0.4309, 0.2834, 0.4613, 0.2719, 0.4612, 0.4044, 0.4308, 0.4084, 0.4308, 0.4084, 0.4612, 0.4044, 0.4612, 0.5361, 0.4307, 0.5381, 0.2169, 0.2322, 0.2472, 0.2321, 0.2469, 0.3475, 0.2168, 0.3483, 0.1865, 0.2322, 0.2169, 0.2322, 0.2168, 0.3483, 0.1864, 0.3482, 0.1864, 0.3482, 0.2168, 0.3483, 0.2168, 0.4644, 0.1864, 0.4642, 0.8831, 0.2991, 0.8957, 0.2322, 0.8957, 0.3483, 0.8831, 0.4486, 0.8706, 0.3659, 0.8831, 0.2991, 0.8831, 0.4486, 0.8706, 0.5489, 0.8706, 0.5489, 0.8831, 0.4486, 0.8831, 0.5981, 0.8706, 0.7318, 0.4004, 0.7675, 0.3701, 0.767, 0.3701, 0.6509, 0.4004, 0.6514, 0.4306, 0.7669, 0.4004, 0.7675, 0.4004, 0.6514, 0.4307, 0.652, 0.4307, 0.652, 0.4004, 0.6514, 0.4005, 0.5356, 0.4307, 0.5381, 0.7223, 0.9998, 0.6946, 0.7272, 0.7116, 0.5608, 0.721, 0.5952, 0.7215, 0.7569, 0.6946, 0.7272, 0.7223, 0.9998, 0.7197, 0.9998, 0.7134, 0.9997, 0.7071, 0.9996, 0.7008, 0.9995, 0.6946, 0.9993, 0.6946, 0.9415, 0.6946, 0.8837, 0.6946, 0.8259, 0.6946, 0.7681, 0.6946, 0.7272, 0.6946, 0.7102, 0.6946, 0.6523, 0.6946, 0.5943, 0.6946, 0.5362, 0.6973, 0.5075, 0.7116, 0.5608, 0.6973, 0.5075, 0.7009, 0.4696, 0.7072, 0.4028, 0.7135, 0.3357, 0.7197, 0.2685, 0.7205, 0.4728, 0.7116, 0.5608, 0.7197, 0.2685, 0.726, 0.2012, 0.7323, 0.1339, 0.7386, 0.06685, 0.7448, 0.0, 0.7448, 0.0076, 0.7448, 0.0152, 0.7448, 0.0228, 0.7448, 0.0304, 0.7448, 0.038, 0.7448, 0.0456, 0.7448, 0.0532, 0.7448, 0.0608, 0.7448, 0.1783, 0.7449, 0.2292, 0.7278, 0.4004, 0.7449, 0.2292, 0.7449, 0.2961, 0.7449, 0.4139, 0.7449, 0.5316, 0.7449, 0.6489, 0.7449, 0.682, 0.7278, 0.4004, 0.7278, 0.4004, 0.7205, 0.4728, 0.7197, 0.2685, 0.7278, 0.4004, 0.7449, 0.682, 0.721, 0.5952, 0.7205, 0.4728, 0.7205, 0.4728, 0.721, 0.5952, 0.7116, 0.5608, 0.7691, 0.8762, 0.7839, 0.7411, 0.7951, 0.918, 0.7839, 0.7411, 0.7951, 0.636, 0.7951, 0.6516, 0.7951, 0.7671, 0.7951, 0.8831, 0.7951, 0.918, 0.7951, 0.636, 0.7839, 0.7411, 0.7734, 0.579, 0.7818, 0.3944, 0.7826, 0.4027, 0.7951, 0.5357, 0.7734, 0.579, 0.7627, 0.4058, 0.7818, 0.3944, 0.7627, 0.4058, 0.7737, 0.3076, 0.7818, 0.3944, 0.7737, 0.3076, 0.7535, 0.1702, 0.7517, 0.0733, 0.7574, 0.1337, 0.77, 0.2674, 0.7535, 0.1702, 0.7458, 0.1186, 0.7517, 0.0733, 0.7458, 0.1186, 0.7456, 0.1046, 0.7452, 0.0827, 0.7448, 0.0608, 0.7448, 0.0532, 0.7448, 0.0456, 0.7448, 0.038, 0.7448, 0.0304, 0.7448, 0.0228, 0.7448, 0.0152, 0.7448, 0.0076, 0.7448, 0.0, 0.7517, 0.0733, 0.7458, 0.1186, 0.7535, 0.1702, 0.7583, 0.4447, 0.7536, 0.486, 0.753, 0.4558, 0.7524, 0.4255, 0.7518, 0.3971, 0.7512, 0.3688, 0.7506, 0.3406, 0.7499, 0.3124, 0.7496, 0.2948, 0.7492, 0.2773, 0.7488, 0.2597, 0.7484, 0.2421, 0.7479, 0.2187, 0.7474, 0.1953, 0.7469, 0.1719, 0.7463, 0.1485, 0.746, 0.1265, 0.7583, 0.4447, 0.7641, 0.7773, 0.7636, 0.7665, 0.763, 0.7558, 0.7623, 0.7432, 0.7616, 0.7306, 0.7609, 0.7179, 0.7602, 0.7053, 0.7594, 0.6858, 0.7587, 0.6663, 0.758, 0.6467, 0.7573, 0.627, 0.7567, 0.607, 0.756, 0.5868, 0.7554, 0.5667, 0.7548, 0.5464, 0.7542, 0.5163, 0.7536, 0.486, 0.7641, 0.7773, 0.7734, 0.579, 0.7839, 0.7411, 0.7691, 0.8762, 0.7683, 0.8605, 0.7673, 0.8399, 0.7663, 0.8194, 0.7652, 0.7989, 0.7647, 0.7881, 0.7641, 0.7773, 0.7583, 0.4447, 0.7627, 0.4058, 0.7734, 0.579, 0.7583, 0.4447, 0.7535, 0.1702, 0.7737, 0.3076, 0.7627, 0.4058, 0.7215, 0.7569, 0.721, 0.5952, 0.7449, 0.682, 0.7449, 0.7659, 0.7449, 0.849, 0.896, 0.04893, 0.8959, 0.03667, 0.8965, 0.03667, 0.8964, 0.04876, 0.896, 0.0003352, 0.909, 0.0002639, 0.909, 0.0005052, 0.8964, 0.0005052, 0.9974, 0.0003379, 0.9976, 0.01257, 0.997, 0.01257, 0.997, 0.0005052, 0.9974, 0.04893, 0.9925, 0.04901, 0.9925, 0.04876, 0.997, 0.04876, 0.9467, 7.937e-05, 0.9593, 0.0, 0.9593, 0.0002413, 0.9467, 0.0003205, 0.9467, 0.04899, 0.9404, 0.04899, 0.9404, 0.04875, 0.9467, 0.04875, 0.9999, 0.8218, 1.0, 0.9386, 0.9994, 0.9386, 0.9993, 0.8218, 0.9992, 0.8508, 0.9992, 0.8727, 0.9986, 0.8727, 0.9986, 0.8508, 0.9991, 0.7571, 0.9991, 0.7805, 0.9985, 0.7805, 0.9985, 0.7571, 0.9991, 0.6868, 0.9991, 0.7044, 0.9985, 0.7044, 0.9985, 0.6868, 0.9989, 0.5738, 0.999, 0.6022, 0.9984, 0.6022, 0.9983, 0.5738, 0.9984, 0.4528, 0.9985, 0.483, 0.9979, 0.483, 0.9978, 0.4528, 0.9982, 0.3722, 0.9982, 0.3923, 0.9976, 0.3923, 0.9976, 0.3722, 0.9983, 0.2939, 0.9983, 0.3134, 0.9977, 0.3134, 0.9977, 0.2939, 0.9986, 0.2435, 0.9985, 0.2561, 0.9979, 0.2561, 0.9979, 0.2435, 0.9988, 0.2003, 0.9987, 0.2111, 0.9981, 0.2111, 0.9982, 0.2003, 0.9992, 0.118, 0.9992, 0.123, 0.9985, 0.123, 0.9986, 0.118, 0.9992, 0.07571, 0.9992, 0.0863, 0.9986, 0.0863, 0.9986, 0.07571, 0.9992, 0.0, 0.9992, 0.01893, 0.9986, 0.01893, 0.9986, 0.0, 0.8958, 0.02457, 0.8957, 0.01254, 0.8963, 0.01254, 0.8964, 0.02456, 0.9215, 0.000264, 0.9341, 0.0002021, 0.9341, 0.0004432, 0.9215, 0.0005052, 0.9976, 0.02463, 0.9976, 0.0367, 0.997, 0.0367, 0.997, 0.02463, 0.988, 0.04901, 0.9836, 0.04901, 0.9836, 0.04876, 0.988, 0.04876, 0.9718, 7.056e-05, 0.9844, 0.0002029, 0.9844, 0.0004441, 0.9718, 0.0003118, 0.9216, 0.04898, 0.9153, 0.04898, 0.9153, 0.04874, 0.9216, 0.04873, 0.9998, 0.3531, 0.9998, 0.4708, 0.9992, 0.4708, 0.9992, 0.3531, 0.9992, 0.8946, 0.9992, 0.9166, 0.9986, 0.9166, 0.9986, 0.8946, 0.9992, 0.804, 0.9992, 0.8274, 0.9986, 0.8274, 0.9985, 0.804, 0.9991, 0.722, 0.9991, 0.7395, 0.9985, 0.7395, 0.9985, 0.722, 0.9991, 0.6305, 0.9991, 0.6587, 0.9985, 0.6587, 0.9985, 0.6305, 0.9986, 0.5132, 0.9988, 0.5435, 0.9982, 0.5435, 0.998, 0.5132, 0.9982, 0.4124, 0.9983, 0.4326, 0.9977, 0.4326, 0.9976, 0.4124, 0.9982, 0.333, 0.9982, 0.3526, 0.9976, 0.3526, 0.9976, 0.333, 0.9984, 0.2687, 0.9984, 0.2813, 0.9978, 0.2813, 0.9978, 0.2687, 0.9987, 0.2219, 0.9986, 0.2327, 0.998, 0.2327, 0.9981, 0.2219, 0.999, 0.1593, 0.9989, 0.1798, 0.9983, 0.1798, 0.9984, 0.1593, 0.9992, 0.09688, 0.9992, 0.1075, 0.9986, 0.1075, 0.9986, 0.09688, 0.9992, 0.03786, 0.9992, 0.05679, 0.9986, 0.05679, 0.9986, 0.03786, 0.8959, 0.03667, 0.8958, 0.02457, 0.8964, 0.02456, 0.8965, 0.03667, 0.909, 0.0002639, 0.9215, 0.000264, 0.9215, 0.0005052, 0.909, 0.0005052, 0.9976, 0.01257, 0.9976, 0.02463, 0.997, 0.02463, 0.997, 0.01257, 0.9925, 0.04901, 0.988, 0.04901, 0.988, 0.04876, 0.9925, 0.04876, 0.9593, 0.0, 0.9718, 7.056e-05, 0.9718, 0.0003118, 0.9593, 0.0002413, 0.9341, 0.04898, 0.9279, 0.04898, 0.9279, 0.04874, 0.9341, 0.04874, 0.9998, 0.6212, 0.9999, 0.705, 0.9992, 0.705, 0.9992, 0.6212, 0.9992, 0.8727, 0.9992, 0.8807, 0.9986, 0.8807, 0.9986, 0.8727, 0.9991, 0.7805, 0.9992, 0.804, 0.9985, 0.804, 0.9985, 0.7805, 0.9991, 0.7044, 0.9991, 0.722, 0.9985, 0.722, 0.9985, 0.7044, 0.999, 0.6022, 0.9991, 0.6305, 0.9985, 0.6305, 0.9984, 0.6022, 0.9985, 0.483, 0.9986, 0.5132, 0.998, 0.5132, 0.9979, 0.483, 0.9982, 0.3923, 0.9982, 0.4124, 0.9976, 0.4124, 0.9976, 0.3923, 0.9983, 0.3134, 0.9982, 0.333, 0.9976, 0.333, 0.9977, 0.3134, 0.9985, 0.2561, 0.9984, 0.2687, 0.9978, 0.2687, 0.9979, 0.2561, 0.9987, 0.2111, 0.9987, 0.2219, 0.9981, 0.2219, 0.9981, 0.2111, 0.9991, 0.1387, 0.999, 0.1593, 0.9984, 0.1593, 0.9985, 0.1387, 0.9992, 0.0863, 0.9992, 0.09688, 0.9986, 0.09688, 0.9986, 0.0863, 0.9992, 0.01893, 0.9992, 0.03786, 0.9986, 0.03786, 0.9986, 0.01893, 0.8957, 0.01254, 0.896, 0.0003352, 0.8964, 0.0005052, 0.8963, 0.01254, 0.9341, 0.0002021, 0.9467, 7.937e-05, 0.9467, 0.0003205, 0.9341, 0.0004432, 0.9976, 0.0367, 0.9974, 0.04893, 0.997, 0.04876, 0.997, 0.0367, 0.9836, 0.04901, 0.9791, 0.04901, 0.9791, 0.04876, 0.9836, 0.04876, 0.9844, 0.0002029, 0.9974, 0.0003379, 0.997, 0.0005052, 0.9844, 0.0004441, 0.909, 0.04898, 0.9027, 0.04899, 0.9027, 0.04875, 0.909, 0.04874, 1.0, 0.1684, 0.9999, 0.2353, 0.9993, 0.2353, 0.9993, 0.1684, 0.9992, 0.9166, 0.9992, 0.9385, 0.9986, 0.9385, 0.9986, 0.9166, 0.9992, 0.8274, 0.9992, 0.8508, 0.9986, 0.8508, 0.9986, 0.8274, 0.9991, 0.7395, 0.9991, 0.7571, 0.9985, 0.7571, 0.9985, 0.7395, 0.9991, 0.6587, 0.9991, 0.6868, 0.9985, 0.6868, 0.9985, 0.6587, 0.9988, 0.5435, 0.9989, 0.5738, 0.9983, 0.5738, 0.9982, 0.5435, 0.9983, 0.4326, 0.9984, 0.4528, 0.9978, 0.4528, 0.9977, 0.4326, 0.9982, 0.3526, 0.9982, 0.3722, 0.9976, 0.3722, 0.9976, 0.3526, 0.9984, 0.2813, 0.9983, 0.2939, 0.9977, 0.2939, 0.9978, 0.2813, 0.9986, 0.2327, 0.9986, 0.2435, 0.9979, 0.2435, 0.998, 0.2327, 0.9989, 0.1798, 0.9988, 0.2003, 0.9982, 0.2003, 0.9983, 0.1798, 0.9992, 0.1075, 0.9992, 0.118, 0.9986, 0.118, 0.9986, 0.1075, 0.9992, 0.05679, 0.9992, 0.07571, 0.9986, 0.07571, 0.9986, 0.05679, 0.9404, 0.04899, 0.9341, 0.04898, 0.9341, 0.04874, 0.9404, 0.04875, 0.9999, 0.7882, 0.9999, 0.8218, 0.9993, 0.8218, 0.9993, 0.7882, 0.9153, 0.04898, 0.909, 0.04898, 0.909, 0.04874, 0.9153, 0.04874, 0.9999, 0.2353, 0.9998, 0.3531, 0.9992, 0.3531, 0.9993, 0.2353, 0.9279, 0.04898, 0.9241, 0.04898, 0.9241, 0.04873, 0.9279, 0.04874, 0.9998, 0.4708, 0.9998, 0.5881, 0.9992, 0.5881, 0.9992, 0.4708, 0.9027, 0.04899, 0.896, 0.04893, 0.8964, 0.04876, 0.9027, 0.04875, 1.0, 9.205e-08, 1.0, 0.1175, 0.9994, 0.1175, 0.9994, 0.0, 0.9998, 0.5881, 0.9998, 0.6212, 0.9992, 0.6212, 0.9992, 0.5881, 1.0, 0.1175, 1.0, 0.1684, 0.9993, 0.1684, 0.9994, 0.1175, 0.9241, 0.04898, 0.9216, 0.04898, 0.9216, 0.04873, 0.9241, 0.04873, 0.9992, 0.8807, 0.9992, 0.8946, 0.9986, 0.8946, 0.9986, 0.8807, 0.9992, 0.123, 0.9991, 0.1387, 0.9985, 0.1387, 0.9985, 0.123, 0.9999, 0.705, 0.9999, 0.7882, 0.9993, 0.7882, 0.9992, 0.705])
me_cube_001.use_remesh_fix_poles = True
me_cube_001.use_remesh_preserve_attributes = False
me_cube_001.use_mirror_vertex_groups = False
me_cube_001.update()
me_cylinder_007 = bpy.data.meshes.new('Cylinder.007')
me_cylinder_007.from_pydata([(0.0, 0.04812, -0.8224), (0.0, 0.04812, 0.8224), (0.04167, 0.02406, -0.8224), (0.04167, 0.02406, 0.8224), (0.04167, -0.02406, -0.8224), (0.04167, -0.02406, 0.8224), (-4.207e-09, -0.04812, -0.8224), (-4.207e-09, -0.04812, 0.8224), (-0.04167, -0.02406, -0.8224), (-0.04167, -0.02406, 0.8224), (-0.04167, 0.02406, -0.8224), (-0.04167, 0.02406, 0.8224), (-2.134, 0.012, -1.343), (-0.005819, 0.012, 0.7853), (-2.127, 0.006002, -1.35), (0.001532, 0.006002, 0.778), (-2.127, -0.006002, -1.35), (0.001532, -0.006002, 0.778), (-2.134, -0.012, -1.343), (-0.005819, -0.012, 0.7853), (-2.141, -0.006002, -1.335), (-0.01317, -0.006002, 0.7927), (-2.141, 0.006002, -1.335), (-0.01317, 0.006002, 0.7927), (1.836e-07, -4.195, -0.8224), (1.836e-07, -4.195, 0.8224), (0.04167, -4.219, -0.8224), (0.04167, -4.219, 0.8224), (0.04167, -4.267, -0.8224), (0.04167, -4.267, 0.8224), (1.794e-07, -4.291, -0.8224), (1.794e-07, -4.291, 0.8224), (-0.04167, -4.267, -0.8224), (-0.04167, -4.267, 0.8224), (-0.04167, -4.219, -0.8224), (-0.04167, -4.219, 0.8224), (-2.134, -4.231, -1.343), (-0.005818, -4.231, 0.7853), (-2.127, -4.237, -1.35), (0.001532, -4.237, 0.778), (-2.127, -4.249, -1.35), (0.001532, -4.249, 0.778), (-2.134, -4.255, -1.343), (-0.005818, -4.255, 0.7853), (-2.141, -4.249, -1.335), (-0.01317, -4.249, 0.7927), (-2.141, -4.237, -1.335), (-0.01317, -4.237, 0.7927), (3.641, -4.291, -0.8224), (3.641, -4.291, 0.8224), (3.599, -4.267, -0.8224), (3.599, -4.267, 0.8224), (3.599, -4.219, -0.8224), (3.599, -4.219, 0.8224), (3.641, -4.195, -0.8224), (3.641, -4.195, 0.8224), (3.683, -4.219, -0.8224), (3.683, -4.219, 0.8224), (3.683, -4.267, -0.8224), (3.683, -4.267, 0.8224), (5.775, -4.255, -1.343), (3.647, -4.255, 0.7853), (5.768, -4.249, -1.35), (3.639, -4.249, 0.778), (5.768, -4.237, -1.35), (3.639, -4.237, 0.778), (5.775, -4.231, -1.343), (3.647, -4.231, 0.7853), (5.782, -4.237, -1.335), (3.654, -4.237, 0.7927), (5.782, -4.249, -1.335), (3.654, -4.249, 0.7927), (1.836e-07, -2.799, -0.8224), (1.836e-07, -2.799, 0.8224), (0.04167, -2.824, -0.8224), (0.04167, -2.824, 0.8224), (0.04167, -2.872, -0.8224), (0.04167, -2.872, 0.8224), (1.794e-07, -2.896, -0.8224), (1.794e-07, -2.896, 0.8224), (-0.04167, -2.872, -0.8224), (-0.04167, -2.872, 0.8224), (-0.04167, -2.824, -0.8224), (-0.04167, -2.824, 0.8224), (-2.134, -2.836, -1.343), (-0.005818, -2.836, 0.7853), (-2.127, -2.842, -1.35), (0.001532, -2.842, 0.778), (-2.127, -2.854, -1.35), (0.001532, -2.854, 0.778), (-2.134, -2.86, -1.343), (-0.005818, -2.86, 0.7853), (-2.141, -2.854, -1.335), (-0.01317, -2.854, 0.7927), (-2.141, -2.842, -1.335), (-0.01317, -2.842, 0.7927), (3.674, -2.896, -0.8224), (3.674, -2.896, 0.8224), (3.632, -2.872, -0.8224), (3.632, -2.872, 0.8224), (3.632, -2.824, -0.8224), (3.632, -2.824, 0.8224), (3.674, -2.799, -0.8224), (3.674, -2.799, 0.8224), (3.716, -2.824, -0.8224), (3.716, -2.824, 0.8224), (3.716, -2.872, -0.8224), (3.716, -2.872, 0.8224), (5.808, -2.86, -1.343), (3.68, -2.86, 0.7853), (5.801, -2.854, -1.35), (3.673, -2.854, 0.778), (5.801, -2.842, -1.35), (3.673, -2.842, 0.778), (5.808, -2.836, -1.343), (3.68, -2.836, 0.7853), (5.815, -2.842, -1.335), (3.687, -2.842, 0.7927), (5.815, -2.854, -1.335), (3.687, -2.854, 0.7927), (1.836e-07, -1.213, -0.8224), (1.836e-07, -1.213, 0.8224), (0.04167, -1.237, -0.8224), (0.04167, -1.237, 0.8224), (0.04167, -1.285, -0.8224), (0.04167, -1.285, 0.8224), (1.794e-07, -1.309, -0.8224), (1.794e-07, -1.309, 0.8224), (-0.04167, -1.285, -0.8224), (-0.04167, -1.285, 0.8224), (-0.04167, -1.237, -0.8224), (-0.04167, -1.237, 0.8224), (-2.134, -1.249, -1.343), (-0.005818, -1.249, 0.7853), (-2.127, -1.255, -1.35), (0.001532, -1.255, 0.778), (-2.127, -1.267, -1.35), (0.001532, -1.267, 0.778), (-2.134, -1.273, -1.343), (-0.005818, -1.273, 0.7853), (-2.141, -1.267, -1.335), (-0.01317, -1.267, 0.7927), (-2.141, -1.255, -1.335), (-0.01317, -1.255, 0.7927), (3.674, -1.309, -0.8224), (3.674, -1.309, 0.8224), (3.632, -1.285, -0.8224), (3.632, -1.285, 0.8224), (3.632, -1.237, -0.8224), (3.632, -1.237, 0.8224), (3.674, -1.213, -0.8224), (3.674, -1.213, 0.8224), (3.716, -1.237, -0.8224), (3.716, -1.237, 0.8224), (3.716, -1.285, -0.8224), (3.716, -1.285, 0.8224), (5.808, -1.273, -1.343), (3.68, -1.273, 0.7853), (5.801, -1.267, -1.35), (3.673, -1.267, 0.778), (5.801, -1.255, -1.35), (3.673, -1.255, 0.778), (5.808, -1.249, -1.343), (3.68, -1.249, 0.7853), (5.815, -1.255, -1.335), (3.687, -1.255, 0.7927), (5.815, -1.267, -1.335), (3.687, -1.267, 0.7927), (3.641, -0.04812, -0.8224), (3.641, -0.04812, 0.8224), (3.599, -0.02406, -0.8224), (3.599, -0.02406, 0.8224), (3.599, 0.02406, -0.8224), (3.599, 0.02406, 0.8224), (3.641, 0.04812, -0.8224), (3.641, 0.04812, 0.8224), (3.683, 0.02406, -0.8224), (3.683, 0.02406, 0.8224), (3.683, -0.02406, -0.8224), (3.683, -0.02406, 0.8224), (5.775, -0.012, -1.343), (3.647, -0.012, 0.7853), (5.768, -0.006001, -1.35), (3.639, -0.006002, 0.778), (5.768, 0.006002, -1.35), (3.639, 0.006002, 0.778), (5.775, 0.012, -1.343), (3.647, 0.012, 0.7853), (5.782, 0.006002, -1.335), (3.654, 0.006002, 0.7927), (5.782, -0.006001, -1.335), (3.654, -0.006002, 0.7927)], [], [(0, 1, 3, 2), (2, 3, 5, 4), (4, 5, 7, 6), (6, 7, 9, 8), (3, 1, 11, 9, 7, 5), (8, 9, 11, 10), (10, 11, 1, 0), (0, 2, 4, 6, 8, 10), (12, 13, 15, 14), (14, 15, 17, 16), (16, 17, 19, 18), (18, 19, 21, 20), (15, 13, 23, 21, 19, 17), (20, 21, 23, 22), (22, 23, 13, 12), (12, 14, 16, 18, 20, 22), (24, 25, 27, 26), (26, 27, 29, 28), (28, 29, 31, 30), (30, 31, 33, 32), (27, 25, 35, 33, 31, 29), (32, 33, 35, 34), (34, 35, 25, 24), (24, 26, 28, 30, 32, 34), (36, 37, 39, 38), (38, 39, 41, 40), (40, 41, 43, 42), (42, 43, 45, 44), (39, 37, 47, 45, 43, 41), (44, 45, 47, 46), (46, 47, 37, 36), (36, 38, 40, 42, 44, 46), (48, 49, 51, 50), (50, 51, 53, 52), (52, 53, 55, 54), (54, 55, 57, 56), (51, 49, 59, 57, 55, 53), (56, 57, 59, 58), (58, 59, 49, 48), (48, 50, 52, 54, 56, 58), (60, 61, 63, 62), (62, 63, 65, 64), (64, 65, 67, 66), (66, 67, 69, 68), (63, 61, 71, 69, 67, 65), (68, 69, 71, 70), (70, 71, 61, 60), (60, 62, 64, 66, 68, 70), (72, 73, 75, 74), (74, 75, 77, 76), (76, 77, 79, 78), (78, 79, 81, 80), (75, 73, 83, 81, 79, 77), (80, 81, 83, 82), (82, 83, 73, 72), (72, 74, 76, 78, 80, 82), (84, 85, 87, 86), (86, 87, 89, 88), (88, 89, 91, 90), (90, 91, 93, 92), (87, 85, 95, 93, 91, 89), (92, 93, 95, 94), (94, 95, 85, 84), (84, 86, 88, 90, 92, 94), (96, 97, 99, 98), (98, 99, 101, 100), (100, 101, 103, 102), (102, 103, 105, 104), (99, 97, 107, 105, 103, 101), (104, 105, 107, 106), (106, 107, 97, 96), (96, 98, 100, 102, 104, 106), (108, 109, 111, 110), (110, 111, 113, 112), (112, 113, 115, 114), (114, 115, 117, 116), (111, 109, 119, 117, 115, 113), (116, 117, 119, 118), (118, 119, 109, 108), (108, 110, 112, 114, 116, 118), (120, 121, 123, 122), (122, 123, 125, 124), (124, 125, 127, 126), (126, 127, 129, 128), (123, 121, 131, 129, 127, 125), (128, 129, 131, 130), (130, 131, 121, 120), (120, 122, 124, 126, 128, 130), (132, 133, 135, 134), (134, 135, 137, 136), (136, 137, 139, 138), (138, 139, 141, 140), (135, 133, 143, 141, 139, 137), (140, 141, 143, 142), (142, 143, 133, 132), (132, 134, 136, 138, 140, 142), (144, 145, 147, 146), (146, 147, 149, 148), (148, 149, 151, 150), (150, 151, 153, 152), (147, 145, 155, 153, 151, 149), (152, 153, 155, 154), (154, 155, 145, 144), (144, 146, 148, 150, 152, 154), (156, 157, 159, 158), (158, 159, 161, 160), (160, 161, 163, 162), (162, 163, 165, 164), (159, 157, 167, 165, 163, 161), (164, 165, 167, 166), (166, 167, 157, 156), (156, 158, 160, 162, 164, 166), (168, 169, 171, 170), (170, 171, 173, 172), (172, 173, 175, 174), (174, 175, 177, 176), (171, 169, 179, 177, 175, 173), (176, 177, 179, 178), (178, 179, 169, 168), (168, 170, 172, 174, 176, 178), (180, 181, 183, 182), (182, 183, 185, 184), (184, 185, 187, 186), (186, 187, 189, 188), (183, 181, 191, 189, 187, 185), (188, 189, 191, 190), (190, 191, 181, 180), (180, 182, 184, 186, 188, 190)])
_uv = me_cylinder_007.uv_layers.new(name='UVMap')
_uv.uv.foreach_set('vector', [0.5276, 0.5747, 0.5276, 0.0, 0.5491, 4.166e-08, 0.5491, 0.5747, 0.5491, 0.5747, 0.5491, 4.166e-08, 0.5586, 2.083e-08, 0.5586, 0.5747, 0.6016, 0.5747, 0.6016, 0.0, 0.6136, 2.083e-08, 0.6136, 0.5747, 0.6136, 0.5747, 0.6136, 2.083e-08, 0.6351, 0.0, 0.6351, 0.5747, 0.3754, 0.5831, 0.3754, 0.6, 0.3567, 0.6084, 0.3381, 0.6, 0.3381, 0.5831, 0.3567, 0.5747, 0.6351, 0.5747, 0.6351, 0.0, 0.6446, 0.0, 0.6446, 0.5747, 0.5157, 0.5747, 0.5157, 2.083e-08, 0.5276, 0.0, 0.5276, 0.5747, 0.424, 0.5831, 0.424, 0.6, 0.4054, 0.6084, 0.3867, 0.6, 0.3867, 0.5831, 0.4054, 0.5747, 0.7807, 0.0, 0.7807, 0.999, 0.7754, 0.9993, 0.7754, 0.0002454, 0.9006, 0.005137, 0.9006, 0.7488, 0.8953, 0.7488, 0.8953, 0.005137, 0.8193, 0.0, 0.8193, 0.999, 0.8158, 1.0, 0.8158, 0.0009927, 0.8158, 0.0009927, 0.8158, 1.0, 0.8105, 0.9998, 0.8105, 0.0007472, 0.9114, 0.0, 0.9141, 0.002569, 0.9114, 0.005137, 0.906, 0.005137, 0.9033, 0.002569, 0.906, 6.509e-10, 0.906, 0.7488, 0.906, 0.005137, 0.9114, 0.005137, 0.9114, 0.7488, 0.7842, 0.0009926, 0.7842, 1.0, 0.7807, 0.999, 0.7807, 0.0, 0.9033, 0.002569, 0.9006, 0.005137, 0.8953, 0.005137, 0.8926, 0.002569, 0.8953, 0.0, 0.9006, 0.0, 0.5037, 1.25e-07, 0.5037, 0.5747, 0.4822, 0.5747, 0.4822, 1.25e-07, 0.4822, 1.25e-07, 0.4822, 0.5747, 0.4727, 0.5747, 0.4727, 1.25e-07, 0.4727, 6.248e-08, 0.4727, 0.5747, 0.4607, 0.5747, 0.4607, 8.331e-08, 0.4607, 8.331e-08, 0.4607, 0.5747, 0.4392, 0.5747, 0.4392, 0.0, 0.5213, 0.5831, 0.54, 0.5747, 0.5586, 0.5831, 0.5586, 0.6, 0.54, 0.6084, 0.5213, 0.6, 0.4392, 0.0, 0.4392, 0.5747, 0.4297, 0.5747, 0.4297, 8.331e-08, 0.5157, 0.0, 0.5157, 0.5747, 0.5037, 0.5747, 0.5037, 1.25e-07, 0.6259, 0.6084, 0.6073, 0.6, 0.6073, 0.5831, 0.6259, 0.5747, 0.6446, 0.5831, 0.6446, 0.6, 0.7965, 1.0, 0.7965, 0.0009927, 0.8018, 0.0007471, 0.8018, 0.9998, 0.8523, 0.7437, 0.855, 0.0, 0.8603, 1.179e-05, 0.8577, 0.7437, 0.8193, 1.0, 0.8193, 0.0009927, 0.8228, 0.0, 0.8228, 0.999, 0.8228, 0.999, 0.8228, 0.0, 0.8281, 0.0002454, 0.8281, 0.9993, 0.8469, 0.0, 0.8496, 0.002563, 0.8469, 0.005137, 0.8416, 0.005149, 0.8389, 0.002586, 0.8415, 1.179e-05, 0.8442, 0.7488, 0.8416, 0.005149, 0.8469, 0.005137, 0.8496, 0.7488, 0.793, 0.999, 0.793, 0.0, 0.7965, 0.0009927, 0.7965, 1.0, 0.8496, 0.7462, 0.8523, 0.7437, 0.8577, 0.7437, 0.8603, 0.7462, 0.8577, 0.7488, 0.8523, 0.7488, 0.01197, 0.5747, 0.01197, 6.248e-08, 0.03345, 6.248e-08, 0.03345, 0.5747, 0.03345, 0.5747, 0.03345, 6.248e-08, 0.04297, 2.083e-08, 0.04297, 0.5747, 0.2149, 0.5747, 0.2149, 8.331e-08, 0.2268, 8.331e-08, 0.2268, 0.5747, 0.2268, 0.5747, 0.2268, 8.331e-08, 0.2483, 0.0, 0.2483, 0.5747, 0.3008, 0.6, 0.2822, 0.6084, 0.2635, 0.6, 0.2635, 0.5831, 0.2822, 0.5747, 0.3008, 0.5831, 0.2483, 0.5747, 0.2483, 0.0, 0.2578, 0.0, 0.2578, 0.5747, 2.134e-07, 0.5747, 0.0, 0.0, 0.01197, 6.248e-08, 0.01197, 0.5747, 0.3195, 0.5747, 0.3381, 0.5831, 0.3381, 0.6, 0.3195, 0.6084, 0.3008, 0.6, 0.3008, 0.5831, 0.7192, 0.0, 0.7192, 0.999, 0.7139, 0.9993, 0.7139, 0.0002454, 0.8684, 0.005137, 0.8711, 0.7488, 0.8657, 0.7488, 0.863, 0.005149, 0.7666, 0.0, 0.7666, 0.999, 0.7631, 1.0, 0.7631, 0.0009927, 0.7631, 0.0009927, 0.7631, 1.0, 0.7578, 0.9998, 0.7578, 0.0007471, 0.8308, 0.7488, 0.8281, 0.7462, 0.8308, 0.7437, 0.8362, 0.7437, 0.8389, 0.7462, 0.8362, 0.7488, 0.8389, 1.166e-05, 0.8362, 0.7437, 0.8308, 0.7437, 0.8335, 0.0, 0.7227, 0.0009926, 0.7227, 1.0, 0.7192, 0.999, 0.7192, 0.0, 0.8711, 0.002563, 0.8684, 0.005137, 0.863, 0.005149, 0.8603, 0.002586, 0.863, 1.183e-05, 0.8684, 0.0, 0.6756, 4.166e-08, 0.6756, 0.5747, 0.6541, 0.5747, 0.6541, 4.166e-08, 0.6541, 4.166e-08, 0.6541, 0.5747, 0.6446, 0.5747, 0.6446, 4.166e-08, 0.1719, 0.5747, 0.1719, 1.041e-07, 0.1839, 8.331e-08, 0.1839, 0.5747, 0.1839, 0.5747, 0.1839, 8.331e-08, 0.2053, 6.248e-08, 0.2053, 0.5747, 0.467, 0.5831, 0.4857, 0.5747, 0.5043, 0.5831, 0.5043, 0.6, 0.4857, 0.6084, 0.467, 0.6, 0.2053, 0.5747, 0.2053, 6.248e-08, 0.2149, 0.0, 0.2149, 0.5747, 0.6875, 0.0, 0.6875, 0.5747, 0.6756, 0.5747, 0.6756, 4.166e-08, 0.4484, 0.6084, 0.4297, 0.6, 0.4297, 0.5831, 0.4484, 0.5747, 0.467, 0.5831, 0.467, 0.6, 0.7543, 0.0, 0.7543, 0.999, 0.749, 0.9993, 0.749, 0.0002455, 0.9705, 0.7437, 0.9705, 6.509e-10, 0.9758, 0.0, 0.9758, 0.7437, 0.7403, 1.0, 0.7403, 0.0009926, 0.7438, 0.0, 0.7438, 0.999, 0.7438, 0.999, 0.7438, 0.0, 0.749, 0.0002454, 0.749, 0.9993, 0.9973, 0.0, 1.0, 0.002569, 0.9973, 0.005137, 0.9919, 0.005137, 0.9893, 0.002569, 0.9919, 6.509e-10, 0.9919, 0.7488, 0.9919, 0.005137, 0.9973, 0.005137, 0.9973, 0.7488, 0.7578, 0.0009927, 0.7578, 1.0, 0.7543, 0.999, 0.7543, 0.0, 0.9678, 0.7462, 0.9705, 0.7437, 0.9758, 0.7437, 0.9785, 0.7462, 0.9758, 0.7488, 0.9705, 0.7488, 0.2888, 2.083e-08, 0.2888, 0.5747, 0.2674, 0.5747, 0.2674, 4.166e-08, 0.2674, 4.166e-08, 0.2674, 0.5747, 0.2578, 0.5747, 0.2578, 2.083e-08, 0.3008, 0.5747, 0.3008, 4.166e-08, 0.3128, 0.0, 0.3128, 0.5747, 0.3128, 0.5747, 0.3128, 0.0, 0.3343, 8.331e-08, 0.3343, 0.5747, 0.1978, 0.6, 0.1792, 0.6084, 0.1605, 0.6, 0.1605, 0.5831, 0.1792, 0.5747, 0.1978, 0.5831, 0.3343, 0.5747, 0.3343, 8.331e-08, 0.3438, 8.331e-08, 0.3438, 0.5747, 0.3008, 0.0, 0.3008, 0.5747, 0.2888, 0.5747, 0.2888, 2.083e-08, 0.08594, 0.5831, 0.1046, 0.5747, 0.1232, 0.5831, 0.1232, 0.6, 0.1046, 0.6084, 0.08594, 0.6, 0.6998, 1.0, 0.6998, 0.0009925, 0.7051, 0.0007473, 0.7051, 0.9998, 0.9651, 0.005138, 0.965, 0.7488, 0.9597, 0.7488, 0.9597, 0.005137, 0.793, 0.0, 0.793, 0.999, 0.7895, 1.0, 0.7895, 0.0009926, 0.7895, 0.0009926, 0.7895, 1.0, 0.7842, 0.9998, 0.7842, 0.0007471, 0.9167, 0.7488, 0.9141, 0.7462, 0.9167, 0.7437, 0.9221, 0.7437, 0.9248, 0.7462, 0.9221, 0.7488, 0.9221, 0.0, 0.9221, 0.7437, 0.9167, 0.7437, 0.9167, 1.666e-07, 0.6963, 0.999, 0.6963, 0.0, 0.6998, 0.0009925, 0.6998, 1.0, 0.9678, 0.002569, 0.9651, 0.005138, 0.9597, 0.005137, 0.957, 0.002569, 0.9597, 0.0, 0.9651, 1.666e-07, 0.5896, 4.166e-08, 0.5896, 0.5747, 0.5682, 0.5747, 0.5682, 0.0, 0.5682, 0.0, 0.5682, 0.5747, 0.5586, 0.5747, 0.5586, 6.248e-08, 0.08594, 0.5747, 0.08594, 2.083e-08, 0.09791, 4.166e-08, 0.09791, 0.5747, 0.09791, 0.5747, 0.09791, 4.166e-08, 0.1194, 2.083e-08, 0.1194, 0.5747, 0.6689, 0.6084, 0.6503, 0.6, 0.6503, 0.5831, 0.6689, 0.5747, 0.6875, 0.5831, 0.6875, 0.6, 0.1194, 0.5747, 0.1194, 2.083e-08, 0.1289, 0.0, 0.1289, 0.5747, 0.6016, 2.083e-08, 0.6016, 0.5747, 0.5896, 0.5747, 0.5896, 4.166e-08, 0.5643, 0.5831, 0.583, 0.5747, 0.6016, 0.5831, 0.6016, 0.6, 0.583, 0.6084, 0.5643, 0.6, 0.8053, 1.0, 0.8053, 0.0009926, 0.8105, 0.0007472, 0.8105, 0.9998, 0.949, 0.7437, 0.949, 7.322e-10, 0.9543, 0.0, 0.9543, 0.7437, 0.7315, 0.0, 0.7315, 0.999, 0.728, 1.0, 0.728, 0.0009927, 0.728, 0.0009927, 0.728, 1.0, 0.7227, 0.9998, 0.7227, 0.0007472, 0.9866, 0.0, 0.9893, 0.002569, 0.9866, 0.005137, 0.9812, 0.005137, 0.9785, 0.002569, 0.9812, 7.322e-10, 0.9812, 0.7488, 0.9812, 0.005137, 0.9866, 0.005137, 0.9866, 0.7488, 0.8018, 0.999, 0.8018, 0.0, 0.8053, 0.0009926, 0.8053, 1.0, 0.9463, 0.7462, 0.949, 0.7437, 0.9543, 0.7437, 0.957, 0.7462, 0.9543, 0.7488, 0.949, 0.7488, 0.05494, 0.5747, 0.05494, 4.166e-08, 0.07643, 0.0, 0.07643, 0.5747, 0.07643, 0.5747, 0.07643, 0.0, 0.08594, 0.0, 0.08594, 0.5747, 0.1289, 0.5747, 0.1289, 0.0, 0.1409, 2.083e-08, 0.1409, 0.5747, 0.1409, 0.5747, 0.1409, 2.083e-08, 0.1624, 2.083e-08, 0.1624, 0.5747, 0.2392, 0.5747, 0.2578, 0.5831, 0.2578, 0.6, 0.2392, 0.6084, 0.2205, 0.6, 0.2205, 0.5831, 0.1624, 0.5747, 0.1624, 2.083e-08, 0.1719, 2.083e-08, 0.1719, 0.5747, 0.04297, 0.5747, 0.04297, 0.0, 0.05494, 4.166e-08, 0.05494, 0.5747, 0.0373, 0.5831, 0.0373, 0.6, 0.01865, 0.6084, 0.0, 0.6, 0.0, 0.5831, 0.01865, 0.5747, 0.7086, 1.0, 0.7086, 0.0009927, 0.7139, 0.0007472, 0.7139, 0.9998, 0.9436, 0.005138, 0.9436, 0.7488, 0.9382, 0.7488, 0.9382, 0.005137, 0.7403, 0.0, 0.7403, 0.999, 0.7368, 1.0, 0.7368, 0.0009924, 0.7368, 0.0009924, 0.7368, 1.0, 0.7315, 0.9998, 0.7315, 0.000747, 0.9275, 0.7488, 0.9248, 0.7462, 0.9275, 0.7437, 0.9329, 0.7437, 0.9355, 0.7462, 0.9329, 0.7488, 0.9328, 0.0, 0.9329, 0.7437, 0.9275, 0.7437, 0.9274, 1.666e-07, 0.7051, 0.999, 0.7051, 0.0, 0.7086, 0.0009927, 0.7086, 1.0, 0.9463, 0.002569, 0.9436, 0.005138, 0.9382, 0.005137, 0.9355, 0.002569, 0.9382, 0.0, 0.9436, 1.666e-07, 0.3748, 0.0, 0.3748, 0.5747, 0.3533, 0.5747, 0.3533, 6.248e-08, 0.3533, 6.248e-08, 0.3533, 0.5747, 0.3438, 0.5747, 0.3438, 4.166e-08, 0.4297, 0.0, 0.4297, 0.5747, 0.4178, 0.5747, 0.4178, 2.083e-08, 0.4178, 2.083e-08, 0.4178, 0.5747, 0.3963, 0.5747, 0.3963, 4.166e-08, 0.06162, 0.6084, 0.04297, 0.6, 0.04297, 0.5831, 0.06162, 0.5747, 0.08027, 0.5831, 0.08027, 0.6, 0.3963, 4.166e-08, 0.3963, 0.5747, 0.3867, 0.5747, 0.3867, 4.166e-08, 0.3867, 8.331e-08, 0.3867, 0.5747, 0.3748, 0.5747, 0.3748, 0.0, 0.1232, 0.6, 0.1232, 0.5831, 0.1419, 0.5747, 0.1605, 0.5831, 0.1605, 0.6, 0.1419, 0.6084, 0.6911, 1.0, 0.6911, 0.0009925, 0.6963, 0.0007472, 0.6963, 0.9998, 0.8899, 0.005137, 0.8899, 0.7488, 0.8845, 0.7488, 0.8845, 0.005137, 0.7754, 0.0, 0.7754, 0.999, 0.7719, 1.0, 0.7719, 0.0009927, 0.7719, 0.0009927, 0.7719, 1.0, 0.7666, 0.9998, 0.7666, 0.0007471, 0.8738, 0.7488, 0.8711, 0.7462, 0.8738, 0.7437, 0.8791, 0.7437, 0.8818, 0.7462, 0.8791, 0.7488, 0.8791, 0.0, 0.8791, 0.7437, 0.8738, 0.7437, 0.8738, 0.0, 0.6875, 0.999, 0.6876, 0.0, 0.6911, 0.0009925, 0.6911, 1.0, 0.8926, 0.002569, 0.8899, 0.005137, 0.8845, 0.005137, 0.8818, 0.002569, 0.8845, 0.0, 0.8899, 0.0])
me_cylinder_007.use_remesh_fix_poles = True
me_cylinder_007.use_remesh_preserve_attributes = False
me_cylinder_007.use_mirror_vertex_groups = False
me_cylinder_007.update()
me_cylinder_001 = bpy.data.meshes.new('Cylinder.001')
me_cylinder_001.from_pydata([(0.0, 1.0, -1.0), (0.0, 1.0, 54.75), (0.866, 0.5, -1.0), (0.866, 0.5, 54.75), (0.866, -0.5, -1.0), (0.866, -0.5, 54.75), (-8.742e-08, -1.0, -1.0), (-8.742e-08, -1.0, 54.75), (-0.866, -0.5, -1.0), (-0.866, -0.5, 54.75), (-0.866, 0.5, -1.0), (-0.866, 0.5, 54.75), (0.0, -73.66, -1.0), (0.0, -73.66, 54.75), (0.866, -74.16, -1.0), (0.866, -74.16, 54.75), (0.866, -75.16, -1.0), (0.866, -75.16, 54.75), (-8.742e-08, -75.66, -1.0), (-8.742e-08, -75.66, 54.75), (-0.866, -75.16, -1.0), (-0.866, -75.16, 54.75), (-0.866, -74.16, -1.0), (-0.866, -74.16, 54.75), (1.256e-14, -74.85, 52.46), (1.833e-16, -0.5357, 52.46), (0.866, -74.85, 52.96), (0.866, -0.5357, 52.96), (0.866, -74.85, 53.96), (0.866, -0.5357, 53.96), (-8.742e-08, -74.85, 54.46), (-8.742e-08, -0.5357, 54.46), (-0.866, -74.85, 53.96), (-0.866, -0.5357, 53.96), (-0.866, -74.85, 52.96), (-0.866, -0.5357, 52.96)], [], [(0, 1, 3, 2), (2, 3, 5, 4), (4, 5, 7, 6), (6, 7, 9, 8), (3, 1, 11, 9, 7, 5), (8, 9, 11, 10), (10, 11, 1, 0), (0, 2, 4, 6, 8, 10), (12, 13, 15, 14), (14, 15, 17, 16), (16, 17, 19, 18), (18, 19, 21, 20), (15, 13, 23, 21, 19, 17), (20, 21, 23, 22), (22, 23, 13, 12), (12, 14, 16, 18, 20, 22), (24, 25, 27, 26), (26, 27, 29, 28), (28, 29, 31, 30), (30, 31, 33, 32), (27, 25, 35, 33, 31, 29), (32, 33, 35, 34), (34, 35, 25, 24), (24, 26, 28, 30, 32, 34)])
_uv = me_cylinder_001.uv_layers.new(name='UVMap')
_uv.uv.foreach_set('vector', [0.3345, 0.7502, 0.3345, 0.0, 0.3823, 0.0, 0.3823, 0.7502, 0.9044, 0.0, 0.9044, 0.7502, 0.8493, 0.7502, 0.8493, 8.021e-10, 0.5734, 3.208e-09, 0.5734, 0.7502, 0.5256, 0.7502, 0.5256, 0.0, 0.5256, 0.0, 0.5256, 0.7502, 0.4778, 0.7502, 0.4778, 6.416e-09, 0.9522, 0.08074, 1.0, 0.08747, 1.0, 0.1009, 0.9522, 0.1076, 0.9044, 0.1009, 0.9044, 0.08747, 0.7389, 0.7502, 0.7389, 0.0, 0.7941, 0.0, 0.7941, 0.7502, 0.2867, 0.7502, 0.2867, 0.0, 0.3345, 0.0, 0.3345, 0.7502, 0.9044, 0.1144, 0.9522, 0.1076, 1.0, 0.1144, 1.0, 0.1278, 0.9522, 0.1346, 0.9044, 0.1278, 0.2389, 0.7502, 0.2389, 0.0, 0.2867, 1.027e-07, 0.2867, 0.7502, 0.8493, 0.0, 0.8493, 0.7502, 0.7941, 0.7502, 0.7941, 0.0, 0.3823, 0.7502, 0.3823, 0.0, 0.43, 0.0, 0.43, 0.7502, 0.43, 0.7502, 0.43, 0.0, 0.4778, 0.0, 0.4778, 0.7502, 0.9044, 0.0471, 0.9044, 0.03364, 0.9522, 0.02691, 1.0, 0.03364, 1.0, 0.0471, 0.9522, 0.05382, 0.6837, 0.7502, 0.6837, 0.0, 0.7389, 0.0, 0.7389, 0.7502, 0.1911, 0.7502, 0.1911, 1.027e-07, 0.2389, 0.0, 0.2389, 0.7502, 0.9044, 0.1413, 0.9522, 0.1346, 1.0, 0.1413, 1.0, 0.1547, 0.9522, 0.1615, 0.9044, 0.1547, 0.04778, 1.0, 0.04778, 1.604e-09, 0.09556, 0.0, 0.09557, 1.0, 0.6286, 0.0, 0.6286, 1.0, 0.5734, 1.0, 0.5734, 0.0, 0.09557, 1.0, 0.09557, 1.604e-09, 0.1433, 0.0, 0.1433, 1.0, 0.1433, 1.0, 0.1433, 0.0, 0.1911, 0.0, 0.1911, 1.0, 0.9044, 0.06055, 0.9522, 0.05382, 1.0, 0.06055, 1.0, 0.07401, 0.9522, 0.08074, 0.9044, 0.07401, 0.6286, 1.0, 0.6286, 0.0, 0.6837, 2.406e-09, 0.6837, 1.0, 1.102e-06, 1.0, 0.0, 6.416e-09, 0.04778, 1.604e-09, 0.04778, 1.0, 0.9522, 0.0, 1.0, 0.006728, 1.0, 0.02018, 0.9522, 0.02691, 0.9044, 0.02018, 0.9044, 0.006728])
me_cylinder_001.use_remesh_fix_poles = True
me_cylinder_001.use_remesh_preserve_attributes = False
me_cylinder_001.use_mirror_vertex_groups = False
me_cylinder_001.update()

# ---- objects
ob_cube = bpy.data.objects.new('Cube', me_cube_001)
ob_cylinder_006 = bpy.data.objects.new('Cylinder.006', me_cylinder_007)
ob_cylinder_001 = bpy.data.objects.new('Cylinder.001', me_cylinder_001)

# ---- transforms, parenting, visibility, modifiers, constraints
ob_cube.location = (0.0, 0.0, 0.0)
ob_cube.scale = (2.167, 2.167, 0.08131)
ob_cube.lineart.crease_threshold = 0.0
ob_cylinder_006.location = (-1.856, 2.098, 0.2795)
ob_cylinder_006.lineart.crease_threshold = 0.0
ob_cylinder_001.location = (0.0, 2.108, -0.4714)
ob_cylinder_001.scale = (0.05819, 0.05846, 0.05819)
ob_cylinder_001.lineart.crease_threshold = 0.0

# ---- collection membership
col_collection.objects.link(ob_cube)
col_collection.objects.link(ob_cylinder_006)
col_collection.objects.link(ob_cylinder_001)

# ---- scene / render settings (as saved in the file)
scene.frame_start = 1; scene.frame_end = 250; scene.frame_set(1)
scene.render.engine = 'BLENDER_EEVEE_NEXT'
scene.cycles.use_denoising = False
scene.cycles.samples = 128
scene.cycles.sampling_pattern = 'TABULATED_SOBOL'
scene.cycles.use_adaptive_sampling = False
scene.cycles.use_light_tree = False
scene.view_settings.view_transform = 'Filmic'
bpy.context.view_layer.update()

# ---- added for rendering (the .blend has no active camera and no usable light): camera, sun
cam_auto = bpy.data.cameras.new('AutoCamera')
cam_auto.lens = 50.0
cam_auto.sensor_width = 36.0
cam_auto.clip_end = 1000.0
ob_auto_camera = bpy.data.objects.new('AutoCamera', cam_auto)
scene.collection.objects.link(ob_auto_camera)
ob_auto_camera.location = (9.25752, -11.119, 8.32099)
ob_auto_camera.rotation_euler = (1.09748, -7.21219e-08, 0.694738)
scene.camera = ob_auto_camera
light_auto_sun = bpy.data.lights.new('AutoSun', 'SUN')
light_auto_sun.energy = 3.0
light_auto_sun.angle = 0.0523599
ob_auto_sun = bpy.data.objects.new('AutoSun', light_auto_sun)
scene.collection.objects.link(ob_auto_sun)
ob_auto_sun.rotation_euler = (0.872665, 0.174533, 0.523599)
bpy.context.view_layer.update()
